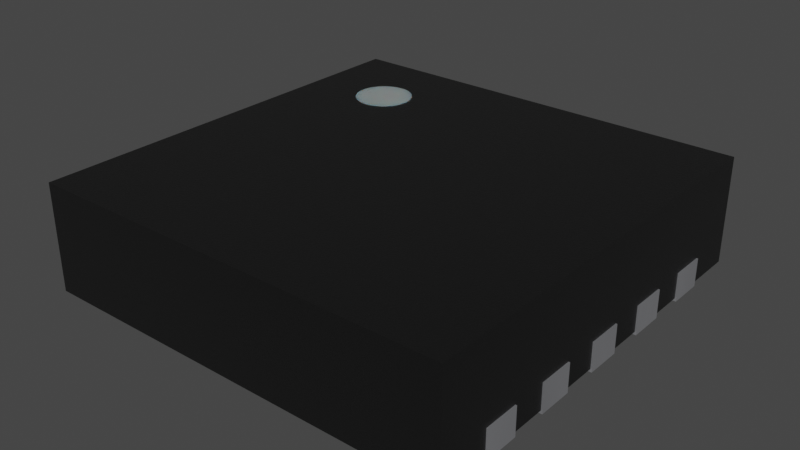 # Source: DFN-10-1EP_3x3mm.blend  (saved by Blender 3.2.14; exported with 4.5.12 LTS)
import bpy
from mathutils import Matrix  # noqa: F401  (used for matrix-valued properties, if any)

bpy.ops.wm.read_factory_settings(use_empty=True)
scene = bpy.context.scene
scene.name = 'Scene'

# ---- collections
col_collection = bpy.data.collections.new('Collection'); scene.collection.children.link(col_collection)

# ---- materials (node trees are filled in below, after node groups)
mat_plastic_chip = bpy.data.materials.new('plastic_chip')
mat_plastic_chip.use_transparent_shadow = False
mat_plastic_chip.preview_render_type = 'CUBE'
mat_metal_pins = bpy.data.materials.new('metal_pins')
mat_metal_pins.use_transparent_shadow = False
mat_metal_pins.preview_render_type = 'CUBE'
mat_white_markings = bpy.data.materials.new('white_markings')
mat_white_markings.use_transparent_shadow = False
mat_white_markings.preview_render_type = 'FLAT'

# ---- material node trees
mat_plastic_chip.use_nodes = True; mat_plastic_chip.node_tree.nodes.clear()
_N = mat_plastic_chip.node_tree.nodes; _L = mat_plastic_chip.node_tree.links
n0 = _N.new('ShaderNodeBsdfPrincipled'); n0.name = 'Principled BSDF'; n0.location = (10, 300)
n0.distribution = 'GGX'
n0.subsurface_method = 'BURLEY'
n0.inputs[0].default_value = (0.009312, 0.009312, 0.009312, 1.0)
n0.inputs[1].default_value = 0.1372
n0.inputs[2].default_value = 0.3706
n0.inputs[3].default_value = 1.45
n0.inputs[27].default_value = (0.0, 0.0, 0.0, 1.0)
n0.inputs[28].default_value = 1.0
n1 = _N.new('ShaderNodeOutputMaterial'); n1.name = 'Material Output'; n1.location = (300, 300)
n2 = _N.new('ShaderNodeTexNoise'); n2.name = 'Noise Texture'; n2.location = (-893, 54)
n2.inputs[2].default_value = 200.0
n2.inputs[3].default_value = 3.6
n2.inputs[4].default_value = 0.8375
n3 = _N.new('ShaderNodeBump'); n3.name = 'Bump'; n3.location = (-604, -53)
n3.inputs[0].default_value = 0.08
n3.inputs[1].default_value = 1.0
n3.inputs[2].default_value = 1.0
_L.new(n0.outputs[0], n1.inputs[0])
_L.new(n2.outputs[0], n3.inputs[3])
_L.new(n3.outputs[0], n0.inputs[5])
n1.is_active_output = True
mat_metal_pins.use_nodes = True; mat_metal_pins.node_tree.nodes.clear()
_N = mat_metal_pins.node_tree.nodes; _L = mat_metal_pins.node_tree.links
n0 = _N.new('ShaderNodeMapping'); n0.name = 'Mapping'; n0.location = (-1447, -91)
n0.inputs[3].default_value = (4.8, 1.2, 1.1)
n1 = _N.new('ShaderNodeBsdfPrincipled'); n1.name = 'Principled BSDF'; n1.location = (-560, 254)
n1.distribution = 'GGX'
n1.subsurface_method = 'BURLEY'
n1.inputs[1].default_value = 0.7818
n1.inputs[2].default_value = 0.2886
n1.inputs[3].default_value = 1.45
n1.inputs[13].default_value = 0.0
n1.inputs[27].default_value = (0.0, 0.0, 0.0, 1.0)
n1.inputs[28].default_value = 1.0
n2 = _N.new('ShaderNodeOutputMaterial'); n2.name = 'Material Output.002'; n2.location = (-205, 253)
n2.width = 213
n3 = _N.new('ShaderNodeTexNoise'); n3.name = 'Noise Texture.002'; n3.location = (-1228, -73)
n3.inputs[2].default_value = 0.1
n3.inputs[3].default_value = 7.0
n3.inputs[4].default_value = 0.6
n3.inputs[8].default_value = 0.4
n4 = _N.new('ShaderNodeTexCoord'); n4.name = 'Texture Coordinate'; n4.location = (-1636, -116)
n5 = _N.new('ShaderNodeMix'); n5.name = 'Mix.001'; n5.location = (-921, 45)
n5.data_type = 'RGBA'
n5.inputs[6].default_value = (0.9398, 0.9547, 1.0, 1.0)
n5.inputs[7].default_value = (0.13, 0.1259, 0.1359, 1.0)
n6 = _N.new('ShaderNodeBump'); n6.name = 'Bump.001'; n6.location = (-1001, -227)
n6.inputs[0].default_value = 0.05
n6.inputs[1].default_value = 0.01
n6.inputs[2].default_value = 1.0
_L.new(n1.outputs[0], n2.inputs[0])
_L.new(n3.outputs[0], n6.inputs[3])
_L.new(n0.outputs[0], n3.inputs[0])
_L.new(n3.outputs[0], n5.inputs[0])
_L.new(n4.outputs[3], n0.inputs[0])
_L.new(n5.outputs[2], n1.inputs[0])
_L.new(n6.outputs[0], n1.inputs[5])
n2.is_active_output = True
mat_white_markings.use_nodes = True; mat_white_markings.node_tree.nodes.clear()
_N = mat_white_markings.node_tree.nodes; _L = mat_white_markings.node_tree.links
n0 = _N.new('ShaderNodeOutputMaterial'); n0.name = 'Material Output'; n0.location = (300, 300)
n1 = _N.new('ShaderNodeBsdfPrincipled'); n1.name = 'Principled BSDF'; n1.location = (-34, 272)
n1.distribution = 'GGX'
n1.subsurface_method = 'BURLEY'
n1.inputs[1].default_value = 0.02
n1.inputs[2].default_value = 0.4636
n1.inputs[3].default_value = 1.4
n1.inputs[8].default_value = 1.0
n1.inputs[10].default_value = 0.3682
n1.inputs[13].default_value = 0.6591
n1.inputs[18].default_value = 0.2318
n1.inputs[20].default_value = 0.6709
n1.inputs[24].default_value = 0.1191
n1.inputs[27].default_value = (0.0, 0.0, 0.0, 1.0)
n1.inputs[28].default_value = 1.0
n2 = _N.new('ShaderNodeMapping'); n2.name = 'Mapping'; n2.location = (-1010, 265)
n2.inputs[3].default_value = (3.0, 1.0, 1.0)
n3 = _N.new('ShaderNodeTexCoord'); n3.name = 'Texture Coordinate'; n3.location = (-1250, 180)
n4 = _N.new('ShaderNodeBump'); n4.name = 'Bump'; n4.location = (-376, -99)
n4.inputs[0].default_value = 0.05
n4.inputs[1].default_value = 1.0
n4.inputs[2].default_value = 1.0
n5 = _N.new('ShaderNodeTexNoise'); n5.name = 'Noise Texture'; n5.location = (-662, 176)
n5.inputs[2].default_value = 88.0
n5.inputs[3].default_value = 10.8
n5.inputs[4].default_value = 0.9167
n5.inputs[8].default_value = 1.6
n6 = _N.new('ShaderNodeValToRGB'); n6.name = 'ColorRamp'; n6.location = (-354, 186)
while len(n6.color_ramp.elements) > 1: n6.color_ramp.elements.remove(n6.color_ramp.elements[-1])
n6.color_ramp.elements[0].position = 0.0; n6.color_ramp.elements[0].color = (0.2596, 0.2596, 0.2596, 1.0)
_e = n6.color_ramp.elements.new(1.0); _e.color = (0.6303, 0.6303, 0.6303, 1.0)
n7 = _N.new('ShaderNodeMix'); n7.name = 'Mix'; n7.location = (-204, 152)
n7.data_type = 'RGBA'
n7.inputs[0].default_value = 0.3682
n7.inputs[7].default_value = (0.2525, 0.2525, 0.2525, 1.0)
_L.new(n5.outputs[0], n6.inputs[0])
_L.new(n1.outputs[0], n0.inputs[0])
_L.new(n3.outputs[2], n2.inputs[0])
_L.new(n2.outputs[0], n5.inputs[0])
_L.new(n5.outputs[0], n4.inputs[3])
_L.new(n4.outputs[0], n1.inputs[5])
_L.new(n6.outputs[0], n7.inputs[6])
_L.new(n7.outputs[2], n1.inputs[0])
n0.is_active_output = True

# ---- world
world_world = bpy.data.worlds.new('World'); scene.world = world_world
world_world.use_nodes = True; world_world.node_tree.nodes.clear()
_N = world_world.node_tree.nodes; _L = world_world.node_tree.links
n0 = _N.new('ShaderNodeOutputWorld'); n0.name = 'World Output'; n0.location = (300, 300)
n1 = _N.new('ShaderNodeBackground'); n1.name = 'Background'; n1.location = (10, 300)
n1.inputs[0].default_value = (0.05088, 0.05088, 0.05088, 1.0)
_L.new(n1.outputs[0], n0.inputs[0])
n0.is_active_output = True
world_world.color = (0.05088, 0.05088, 0.05088)
world_world.use_sun_shadow = False
world_world.sun_shadow_jitter_overblur = 0.0

# ---- meshes
me_shape_9_indexedfaceset_001 = bpy.data.meshes.new('SHAPE_9_IndexedFaceSet.001')
me_shape_9_indexedfaceset_001.from_pydata([(-0.5866, 0.5866, 0.007874), (-0.5866, 0.5866, 0.3031), (0.4429, 0.5866, 0.07874), (0.2461, 0.5866, 0.07874), (0.1476, 0.5866, 0.07874), (-0.3445, 0.5866, 0.007874), (-0.4429, 0.5866, 0.07874), (0.04754, -0.4695, 0.0), (0.0348, -0.4475, 0.0), (-0.01274, -0.4347, 0.0), (-0.02461, -0.4397, 0.0), (-0.0348, -0.4475, 0.0), (0.04921, -0.5906, 0.07874), (0.04921, -0.5866, 0.007874), (0.04921, -0.4823, 0.007874), (-0.04921, -0.4823, 0.0), (-0.04262, -0.4577, 0.007874), (2.98e-08, -0.4331, 0.007874), (0.01274, -0.4347, 0.007874), (0.04262, -0.4577, 0.007874), (0.04921, -0.4823, 0.0), (0.04262, -0.4577, 0.0), (0.02461, -0.4397, 0.0), (0.01274, -0.4347, 0.0), (2.98e-08, -0.4331, 0.0), (-0.04262, -0.4577, 0.0), (-0.04754, -0.4695, 0.0), (-0.04921, -0.4823, 0.007874), (-0.04921, -0.5866, 0.007874), (-0.04921, -0.5906, 0.0), (-0.04921, -0.5906, 0.07874), (0.04921, -0.5906, 0.0), (-0.5866, -0.5866, 0.007874), (-0.4412, -0.4695, 0.007874), (-0.4363, -0.4577, 0.007874), (-0.4285, -0.4475, 0.007874), (-0.4183, -0.4397, 0.007874), (-0.4064, -0.4347, 0.007874), (-0.3589, -0.4475, 0.007874), (-0.3511, -0.4577, 0.007874), (-0.2461, -0.5866, 0.007874), (-0.2461, -0.4823, 0.007874), (-0.2444, -0.4695, 0.007874), (-0.2395, -0.4577, 0.007874), (-0.2316, -0.4475, 0.007874), (-0.2215, -0.4397, 0.007874), (-0.2096, -0.4347, 0.007874), (-0.1969, -0.4331, 0.007874), (-0.1542, -0.4577, 0.007874), (-0.1476, -0.5866, 0.007874), (-0.04754, -0.4695, 0.007874), (-0.0348, -0.4475, 0.007874), (-0.02461, -0.4397, 0.007874), (-0.01274, -0.4347, 0.007874), (0.02461, -0.4397, 0.007874), (0.0348, -0.4475, 0.007874), (0.04754, -0.4695, 0.007874), (0.1621, -0.4475, 0.007874), (0.1969, -0.4331, 0.007874), (0.2096, -0.4347, 0.007874), (0.2215, -0.4397, 0.007874), (0.2461, -0.5866, 0.007874), (0.3445, -0.4823, 0.007874), (0.3462, -0.4695, 0.007874), (0.3511, -0.4577, 0.007874), (0.3589, -0.4475, 0.007874), (0.381, -0.4347, 0.007874), (0.3937, -0.4331, 0.007874), (0.4064, -0.4347, 0.007874), (0.4183, -0.4397, 0.007874), (0.4285, -0.4475, 0.007874), (0.4363, -0.4577, 0.007874), (0.4412, -0.4695, 0.007874), (0.4429, -0.4823, 0.007874), (0.4429, 0.5866, 0.007874), (0.4412, 0.4695, 0.007874), (0.4363, 0.4577, 0.007874), (0.4285, 0.4475, 0.007874), (0.4183, 0.4397, 0.007874), (0.381, 0.4347, 0.007874), (0.3691, 0.4397, 0.007874), (0.3589, 0.4475, 0.007874), (0.3462, 0.4695, 0.007874), (0.2461, 0.4823, 0.007874), (0.2444, 0.4695, 0.007874), (0.2395, 0.4577, 0.007874), (0.2316, 0.4475, 0.007874), (0.2215, 0.4397, 0.007874), (0.1969, 0.4331, 0.007874), (0.1841, 0.4347, 0.007874), (0.1722, 0.4397, 0.007874), (0.1621, 0.4475, 0.007874), (0.1542, 0.4577, 0.007874), (0.1493, 0.4695, 0.007874), (0.1476, 0.4823, 0.007874), (0.1476, 0.5866, 0.007874), (0.04754, 0.4695, 0.007874), (0.04262, 0.4577, 0.007874), (0.0348, 0.4475, 0.007874), (0.02461, 0.4397, 0.007874), (0.01274, 0.4347, 0.007874), (-0.01274, 0.4347, 0.007874), (-0.02461, 0.4397, 0.007874), (-0.04754, 0.4695, 0.007874), (-0.04921, 0.4823, 0.007874), (-0.04921, 0.5866, 0.007874), (-0.1476, 0.5866, 0.007874), (-0.1476, 0.4823, 0.007874), (-0.1493, 0.4695, 0.007874), (-0.1841, 0.4347, 0.007874), (-0.1969, 0.4331, 0.007874), (-0.2096, 0.4347, 0.007874), (-0.2316, 0.4475, 0.007874), (-0.2444, 0.4695, 0.007874), (-0.3462, 0.4695, 0.007874), (-0.3691, 0.4397, 0.007874), (-0.3937, 0.4331, 0.007874), (-0.3307, -0.3248, 0.007874), (0.4685, -0.3248, 0.007874), (0.4685, 0.3248, 0.007874), (0.5866, -0.5866, 0.3031), (0.5866, -0.5866, 0.007874), (0.4429, -0.5866, 0.007874), (0.1476, -0.5866, 0.07874), (0.04921, -0.5866, 0.07874), (-0.04921, -0.5866, 0.07874), (-0.1476, -0.5866, 0.07874), (-0.3445, -0.5866, 0.007874), (-0.3445, -0.5866, 0.07874), (-0.5866, -0.5866, 0.3031), (-0.4429, 0.5866, 0.007874), (-0.4429, 0.4823, 0.007874), (-0.3445, 0.4823, 0.0), (-0.3445, 0.4823, 0.007874), (-0.3511, 0.4577, 0.007874), (-0.3589, 0.4475, 0.007874), (-0.381, 0.4347, 0.007874), (-0.4064, 0.4347, 0.007874), (-0.4183, 0.4397, 0.007874), (-0.4285, 0.4475, 0.007874), (-0.4363, 0.4577, 0.007874), (-0.4412, 0.4695, 0.007874), (-0.4285, 0.4475, 0.0), (-0.4064, 0.4347, 0.0), (-0.3937, 0.4331, 0.0), (-0.381, 0.4347, 0.0), (-0.3691, 0.4397, 0.0), (-0.3589, 0.4475, 0.0), (-0.3462, 0.4695, 0.0), (-0.4429, -0.4823, 0.0), (-0.4429, -0.5906, 0.0), (-0.4429, -0.5866, 0.007874), (-0.4429, -0.5866, 0.07874), (-0.3445, 0.5866, 0.07874), (-0.4429, -0.4823, 0.007874), (-0.3937, -0.4331, 0.007874), (-0.381, -0.4347, 0.007874), (-0.3691, -0.4397, 0.007874), (-0.3462, -0.4695, 0.007874), (-0.3462, -0.4695, 0.0), (-0.3589, -0.4475, 0.0), (-0.3691, -0.4397, 0.0), (-0.4064, -0.4347, 0.0), (-0.4285, -0.4475, 0.0), (-0.4363, -0.4577, 0.0), (-0.3445, -0.5906, 0.0), (-0.3445, -0.4823, 0.007874), (-0.2461, 0.5906, 0.07874), (-0.2461, 0.5866, 0.07874), (-0.2461, 0.5866, 0.007874), (-0.2461, 0.4823, 0.007874), (-0.1542, 0.4577, 0.007874), (-0.1621, 0.4475, 0.007874), (-0.1722, 0.4397, 0.007874), (-0.2215, 0.4397, 0.007874), (-0.2395, 0.4577, 0.007874), (-0.2461, 0.4823, 0.0), (-0.2444, 0.4695, 0.0), (-0.2395, 0.4577, 0.0), (-0.1722, 0.4397, 0.0), (-0.1621, 0.4475, 0.0), (-0.1542, 0.4577, 0.0), (-0.2461, -0.5866, 0.07874), (-0.1476, 0.4823, 0.0), (-0.1476, 0.5906, 0.0), (-0.1476, 0.5906, 0.07874), (-0.1841, -0.4347, 0.007874), (-0.1722, -0.4397, 0.007874), (-0.1621, -0.4475, 0.007874), (-0.1493, -0.4695, 0.007874), (-0.1493, -0.4695, 0.0), (-0.1621, -0.4475, 0.0), (-0.1841, -0.4347, 0.0), (-0.2096, -0.4347, 0.0), (-0.2215, -0.4397, 0.0), (-0.2316, -0.4475, 0.0), (-0.2395, -0.4577, 0.0), (-0.1476, -0.4823, 0.0), (-0.1476, -0.5906, 0.07874), (-0.1476, -0.4823, 0.007874), (-0.04921, 0.5906, 0.0), (-0.04921, 0.4823, 0.0), (-2.98e-08, 0.4331, 0.007874), (-0.0348, 0.4475, 0.007874), (-0.04262, 0.4577, 0.007874), (-0.04754, 0.4695, 0.0), (-0.0348, 0.4475, 0.0), (-0.02461, 0.4397, 0.0), (0.02461, 0.4397, 0.0), (0.04754, 0.4695, 0.0), (0.04921, 0.5906, 0.0), (0.04921, 0.4823, 0.007874), (0.04921, 0.5866, 0.007874), (0.1476, 0.4823, 0.0), (0.1476, 0.5906, 0.07874), (0.2096, 0.4347, 0.007874), (0.1493, 0.4695, 0.0), (0.1542, 0.4577, 0.0), (0.1621, 0.4475, 0.0), (0.1722, 0.4397, 0.0), (0.1841, 0.4347, 0.0), (0.1969, 0.4331, 0.0), (0.2215, 0.4397, 0.0), (0.2316, 0.4475, 0.0), (0.2395, 0.4577, 0.0), (0.2444, 0.4695, 0.0), (0.1476, -0.5866, 0.007874), (0.2461, 0.4823, 0.0), (0.2461, 0.5866, 0.007874), (0.1476, -0.4823, 0.0), (0.1476, -0.4823, 0.007874), (0.1493, -0.4695, 0.007874), (0.1542, -0.4577, 0.007874), (0.1722, -0.4397, 0.007874), (0.1841, -0.4347, 0.007874), (0.2316, -0.4475, 0.007874), (0.2395, -0.4577, 0.007874), (0.2444, -0.4695, 0.007874), (0.2461, -0.4823, 0.007874), (0.2316, -0.4475, 0.0), (0.2215, -0.4397, 0.0), (0.1969, -0.4331, 0.0), (0.1542, -0.4577, 0.0), (0.1493, -0.4695, 0.0), (0.3445, 0.5866, 0.007874), (0.4429, 0.4823, 0.0), (0.4429, 0.4823, 0.007874), (0.4064, 0.4347, 0.007874), (0.3937, 0.4331, 0.007874), (0.3511, 0.4577, 0.007874), (0.3445, 0.4823, 0.007874), (0.3462, 0.4695, 0.0), (0.3691, 0.4397, 0.0), (0.3937, 0.4331, 0.0), (0.4363, 0.4577, 0.0), (0.4412, 0.4695, 0.0), (0.3445, -0.5866, 0.007874), (0.3691, -0.4397, 0.007874), (0.4412, -0.4695, 0.0), (0.4285, -0.4475, 0.0), (0.4064, -0.4347, 0.0), (0.3462, -0.4695, 0.0), (0.4429, -0.4823, 0.0), (0.4429, -0.5866, 0.07874), (0.5866, 0.5866, 0.007874), (0.4685, -0.3248, 0.0), (0.4685, 0.3248, 0.0), (-0.4685, 0.3248, 0.007874), (-0.4685, -0.187, 0.0), (-0.4685, -0.187, 0.007874), (0.5866, 0.5866, 0.3031), (-0.3445, -0.5906, 0.07874), (0.4429, -0.5906, 0.07874), (0.3445, -0.5866, 0.07874), (0.2461, -0.5906, 0.07874), (0.2461, -0.5866, 0.07874), (-0.3445, 0.5906, 0.07874), (0.3445, 0.5906, 0.07874), (0.3445, 0.5866, 0.07874), (-0.1476, 0.5866, 0.07874), (-0.04921, 0.5866, 0.07874), (0.04921, 0.5906, 0.07874), (0.04921, 0.5866, 0.07874), (-0.3445, 0.5906, 0.0), (-0.4429, 0.4823, 0.0), (-0.4412, 0.4695, 0.0), (-0.4363, 0.4577, 0.0), (-0.4183, 0.4397, 0.0), (-0.3511, 0.4577, 0.0), (-0.4429, 0.5906, 0.07874), (-0.4429, 0.5906, 0.0), (-0.3445, -0.4823, 0.0), (-0.3511, -0.4577, 0.0), (-0.381, -0.4347, 0.0), (-0.3937, -0.4331, 0.0), (-0.4183, -0.4397, 0.0), (-0.4412, -0.4695, 0.0), (-0.4429, -0.5906, 0.07874), (-0.2461, 0.5906, 0.0), (-0.2316, 0.4475, 0.0), (-0.2215, 0.4397, 0.0), (-0.2096, 0.4347, 0.0), (-0.1969, 0.4331, 0.0), (-0.1841, 0.4347, 0.0), (-0.1493, 0.4695, 0.0), (-0.1476, -0.5906, 0.0), (-0.2461, -0.4823, 0.0), (-0.1542, -0.4577, 0.0), (-0.1722, -0.4397, 0.0), (-0.1969, -0.4331, 0.0), (-0.2444, -0.4695, 0.0), (-0.2461, -0.5906, 0.0), (-0.2461, -0.5906, 0.07874), (0.04921, 0.4823, 0.0), (-0.04262, 0.4577, 0.0), (-0.01274, 0.4347, 0.0), (-2.98e-08, 0.4331, 0.0), (0.01274, 0.4347, 0.0), (0.0348, 0.4475, 0.0), (0.04262, 0.4577, 0.0), (-0.04921, 0.5906, 0.07874), (0.1476, 0.5906, 0.0), (0.2096, 0.4347, 0.0), (0.2461, 0.5906, 0.0), (0.2461, 0.5906, 0.07874), (0.2461, -0.5906, 0.0), (0.2461, -0.4823, 0.0), (0.2444, -0.4695, 0.0), (0.2395, -0.4577, 0.0), (0.2096, -0.4347, 0.0), (0.1841, -0.4347, 0.0), (0.1722, -0.4397, 0.0), (0.1621, -0.4475, 0.0), (0.1476, -0.5906, 0.0), (0.1476, -0.5906, 0.07874), (0.3445, 0.4823, 0.0), (0.3511, 0.4577, 0.0), (0.3589, 0.4475, 0.0), (0.381, 0.4347, 0.0), (0.4064, 0.4347, 0.0), (0.4183, 0.4397, 0.0), (0.4285, 0.4475, 0.0), (0.4429, 0.5906, 0.0), (0.4429, 0.5906, 0.07874), (0.3445, 0.5906, 0.0), (0.3445, -0.5906, 0.0), (0.3445, -0.4823, 0.0), (0.4363, -0.4577, 0.0), (0.4183, -0.4397, 0.0), (0.3937, -0.4331, 0.0), (0.381, -0.4347, 0.0), (0.3691, -0.4397, 0.0), (0.3589, -0.4475, 0.0), (0.3511, -0.4577, 0.0), (0.3445, -0.5906, 0.07874), (0.4429, -0.5906, 0.0), (-0.3307, -0.3248, 0.0), (-0.4685, 0.3248, 0.0), (-0.4331, -0.3543, 0.3031), (-0.4331, -0.3543, 0.3047), (-0.4316, -0.339, 0.3031), (-0.4316, -0.339, 0.3047), (-0.4271, -0.3242, 0.3031), (-0.4271, -0.3242, 0.3047), (-0.4198, -0.3106, 0.3031), (-0.4198, -0.3106, 0.3047), (-0.41, -0.2987, 0.3031), (-0.41, -0.2987, 0.3047), (-0.3981, -0.2889, 0.3031), (-0.3981, -0.2889, 0.3047), (-0.3845, -0.2816, 0.3031), (-0.3845, -0.2816, 0.3047), (-0.3697, -0.2771, 0.3031), (-0.3697, -0.2771, 0.3047), (-0.3543, -0.2756, 0.3031), (-0.3543, -0.2756, 0.3047), (-0.339, -0.2771, 0.3031), (-0.339, -0.2771, 0.3047), (-0.3242, -0.2816, 0.3031), (-0.3242, -0.2816, 0.3047), (-0.3106, -0.2889, 0.3031), (-0.3106, -0.2889, 0.3047), (-0.2987, -0.2987, 0.3031), (-0.2987, -0.2987, 0.3047), (-0.2889, -0.3106, 0.3031), (-0.2889, -0.3106, 0.3047), (-0.2816, -0.3242, 0.3031), (-0.2816, -0.3242, 0.3047), (-0.2771, -0.339, 0.3031), (-0.2771, -0.339, 0.3047), (-0.2756, -0.3543, 0.3031), (-0.2756, -0.3543, 0.3047), (-0.2771, -0.3697, 0.3031), (-0.2771, -0.3697, 0.3047), (-0.2816, -0.3845, 0.3031), (-0.2816, -0.3845, 0.3047), (-0.2889, -0.3981, 0.3031), (-0.2889, -0.3981, 0.3047), (-0.2987, -0.41, 0.3031), (-0.2987, -0.41, 0.3047), (-0.3106, -0.4198, 0.3031), (-0.3106, -0.4198, 0.3047), (-0.3242, -0.4271, 0.3031), (-0.3242, -0.4271, 0.3047), (-0.339, -0.4316, 0.3031), (-0.339, -0.4316, 0.3047), (-0.3543, -0.4331, 0.3031), (-0.3543, -0.4331, 0.3047), (-0.3697, -0.4316, 0.3031), (-0.3697, -0.4316, 0.3047), (-0.3845, -0.4271, 0.3031), (-0.3845, -0.4271, 0.3047), (-0.3981, -0.4198, 0.3031), (-0.3981, -0.4198, 0.3047), (-0.41, -0.41, 0.3031), (-0.41, -0.41, 0.3047), (-0.4198, -0.3981, 0.3031), (-0.4198, -0.3981, 0.3047), (-0.4271, -0.3845, 0.3031), (-0.4271, -0.3845, 0.3047), (-0.4316, -0.3697, 0.3031), (-0.4316, -0.3697, 0.3047)], [], [(6, 0, 130), (1, 0, 6), (153, 1, 6), (168, 5, 169), (168, 153, 5), (168, 1, 153), (279, 1, 168), (280, 106, 105), (280, 279, 106), (280, 1, 279), (4, 212, 95), (4, 282, 212), (278, 228, 244), (278, 3, 228), (264, 2, 74), (270, 278, 2), (270, 4, 3), (270, 280, 282), (270, 282, 4), (270, 1, 280), (270, 3, 278), (270, 2, 264), (15, 29, 31), (15, 20, 7), (15, 31, 20), (11, 7, 21), (11, 21, 8), (11, 8, 22), (11, 22, 23), (11, 23, 24), (11, 24, 9), (11, 9, 10), (11, 25, 26), (11, 26, 15), (11, 15, 7), (13, 12, 124), (31, 12, 13), (20, 13, 14), (20, 31, 13), (26, 27, 15), (26, 50, 27), (25, 16, 50), (25, 50, 26), (11, 51, 16), (11, 16, 25), (10, 52, 51), (10, 51, 11), (9, 53, 52), (9, 52, 10), (24, 17, 53), (24, 53, 9), (23, 18, 17), (23, 17, 24), (22, 54, 18), (22, 18, 23), (8, 55, 54), (8, 54, 22), (21, 19, 55), (21, 55, 8), (7, 56, 19), (7, 19, 21), (20, 14, 56), (20, 56, 7), (28, 15, 27), (28, 125, 30), (29, 28, 30), (29, 15, 28), (31, 29, 30), (31, 30, 12), (154, 32, 151), (33, 32, 154), (34, 32, 33), (41, 166, 127), (41, 127, 40), (42, 158, 166), (42, 166, 41), (43, 39, 158), (43, 158, 42), (44, 38, 39), (44, 39, 43), (269, 34, 35), (269, 35, 36), (269, 36, 37), (269, 32, 34), (117, 269, 37), (117, 37, 155), (117, 155, 156), (117, 156, 157), (117, 157, 38), (117, 44, 45), (117, 38, 44), (46, 117, 45), (47, 117, 46), (186, 117, 47), (27, 199, 49), (27, 49, 28), (50, 189, 199), (50, 199, 27), (16, 189, 50), (16, 48, 189), (51, 188, 48), (51, 48, 16), (52, 188, 51), (52, 187, 188), (53, 117, 186), (53, 187, 52), (53, 186, 187), (17, 117, 53), (230, 14, 13), (230, 13, 226), (231, 14, 230), (231, 56, 14), (232, 19, 56), (232, 56, 231), (57, 55, 19), (57, 19, 232), (233, 54, 55), (233, 55, 57), (234, 18, 54), (234, 54, 233), (238, 61, 256), (62, 238, 256), (63, 237, 238), (63, 238, 62), (64, 236, 237), (64, 237, 63), (65, 235, 236), (65, 236, 64), (257, 60, 235), (257, 235, 65), (121, 72, 73), (121, 73, 122), (0, 32, 269), (0, 269, 267), (138, 139, 267), (140, 267, 139), (141, 267, 140), (141, 0, 267), (137, 138, 267), (116, 137, 267), (131, 0, 141), (136, 116, 267), (115, 136, 267), (118, 60, 257), (118, 72, 121), (118, 58, 59), (118, 59, 60), (118, 257, 66), (118, 66, 67), (118, 67, 68), (118, 68, 69), (118, 69, 70), (118, 70, 71), (118, 71, 72), (130, 0, 131), (112, 135, 115), (175, 134, 135), (175, 135, 112), (174, 115, 267), (174, 112, 115), (111, 174, 267), (113, 134, 175), (113, 114, 134), (110, 111, 267), (170, 133, 114), (170, 114, 113), (169, 5, 133), (169, 133, 170), (102, 172, 173), (102, 203, 172), (204, 171, 172), (204, 172, 203), (101, 173, 109), (101, 102, 173), (103, 108, 171), (103, 171, 204), (104, 107, 108), (104, 108, 103), (106, 107, 104), (105, 106, 104), (90, 91, 98), (90, 98, 99), (92, 98, 91), (92, 97, 98), (93, 211, 96), (93, 96, 97), (93, 97, 92), (89, 99, 100), (89, 90, 99), (94, 211, 93), (95, 212, 211), (95, 211, 94), (119, 87, 215), (119, 215, 88), (81, 86, 87), (80, 87, 119), (80, 81, 87), (249, 86, 81), (249, 85, 86), (79, 80, 119), (82, 85, 249), (82, 84, 85), (248, 79, 119), (250, 84, 82), (250, 83, 84), (247, 248, 119), (78, 247, 119), (77, 78, 119), (76, 77, 119), (75, 76, 119), (244, 83, 250), (244, 228, 83), (264, 118, 121), (264, 119, 118), (264, 75, 119), (264, 74, 246), (264, 246, 75), (118, 117, 17), (118, 17, 18), (118, 18, 234), (118, 234, 58), (267, 119, 110), (110, 119, 109), (109, 119, 101), (101, 119, 202), (202, 119, 100), (100, 119, 89), (89, 119, 88), (152, 151, 32), (129, 152, 32), (128, 152, 129), (182, 40, 127), (182, 127, 128), (182, 128, 129), (126, 182, 129), (125, 28, 49), (125, 49, 126), (125, 126, 129), (123, 226, 13), (123, 13, 124), (273, 256, 61), (273, 61, 275), (121, 122, 263), (120, 263, 273), (120, 275, 123), (120, 124, 125), (120, 123, 124), (120, 125, 129), (120, 273, 275), (120, 121, 263), (125, 124, 12), (125, 12, 30), (129, 32, 0), (129, 0, 1), (130, 289, 6), (290, 289, 130), (284, 130, 131), (284, 290, 130), (148, 133, 132), (148, 114, 133), (288, 134, 114), (288, 114, 148), (147, 135, 134), (147, 134, 288), (146, 115, 135), (146, 135, 147), (145, 136, 115), (145, 115, 146), (144, 116, 136), (144, 136, 145), (143, 137, 116), (143, 116, 144), (287, 138, 137), (287, 137, 143), (142, 139, 138), (142, 138, 287), (286, 140, 139), (286, 139, 142), (285, 141, 140), (285, 140, 286), (284, 131, 141), (284, 141, 285), (151, 149, 154), (151, 152, 297), (150, 151, 297), (150, 149, 151), (5, 132, 133), (5, 153, 276), (283, 5, 276), (283, 132, 5), (296, 154, 149), (296, 33, 154), (164, 34, 33), (164, 33, 296), (163, 35, 34), (163, 34, 164), (295, 36, 35), (295, 35, 163), (162, 37, 36), (162, 36, 295), (294, 155, 37), (294, 37, 162), (293, 156, 155), (293, 155, 294), (161, 157, 156), (161, 156, 293), (160, 38, 157), (160, 157, 161), (292, 39, 38), (292, 38, 160), (159, 158, 39), (159, 39, 292), (291, 166, 158), (291, 158, 159), (127, 271, 128), (165, 271, 127), (291, 127, 166), (291, 165, 127), (169, 167, 168), (298, 167, 169), (176, 169, 170), (176, 298, 169), (304, 107, 183), (304, 108, 107), (181, 171, 108), (181, 108, 304), (180, 172, 171), (180, 171, 181), (179, 173, 172), (179, 172, 180), (303, 109, 173), (303, 173, 179), (302, 110, 109), (302, 109, 303), (301, 111, 110), (301, 110, 302), (300, 174, 111), (300, 111, 301), (299, 112, 174), (299, 174, 300), (178, 175, 112), (178, 112, 299), (177, 113, 175), (177, 175, 178), (176, 170, 113), (176, 113, 177), (40, 306, 41), (40, 182, 312), (311, 40, 312), (311, 306, 40), (106, 183, 107), (106, 279, 185), (184, 106, 185), (184, 183, 106), (310, 41, 306), (310, 42, 41), (196, 43, 42), (196, 42, 310), (195, 44, 43), (195, 43, 196), (194, 45, 44), (194, 44, 195), (193, 46, 45), (193, 45, 194), (309, 47, 46), (309, 46, 193), (192, 186, 47), (192, 47, 309), (308, 187, 186), (308, 186, 192), (191, 188, 187), (191, 187, 308), (307, 48, 188), (307, 188, 191), (190, 189, 48), (190, 48, 307), (197, 199, 189), (197, 189, 190), (49, 198, 126), (305, 198, 49), (197, 49, 199), (197, 305, 49), (105, 320, 280), (200, 320, 105), (201, 105, 104), (201, 200, 105), (209, 211, 313), (209, 96, 211), (319, 97, 96), (319, 96, 209), (318, 98, 97), (318, 97, 319), (208, 99, 98), (208, 98, 318), (317, 100, 99), (317, 99, 208), (316, 202, 100), (316, 100, 317), (315, 101, 202), (315, 202, 316), (207, 102, 101), (207, 101, 315), (206, 203, 102), (206, 102, 207), (314, 204, 203), (314, 203, 206), (205, 103, 204), (205, 204, 314), (201, 104, 103), (201, 103, 205), (212, 313, 211), (212, 282, 281), (210, 212, 281), (210, 313, 212), (95, 214, 4), (321, 214, 95), (213, 95, 94), (213, 321, 95), (225, 83, 227), (225, 84, 83), (224, 85, 84), (224, 84, 225), (223, 86, 85), (223, 85, 224), (222, 87, 86), (222, 86, 223), (322, 215, 87), (322, 87, 222), (221, 88, 215), (221, 215, 322), (220, 89, 88), (220, 88, 221), (219, 90, 89), (219, 89, 220), (218, 91, 90), (218, 90, 219), (217, 92, 91), (217, 91, 218), (216, 93, 92), (216, 92, 217), (213, 94, 93), (213, 93, 216), (226, 229, 230), (226, 123, 334), (333, 226, 334), (333, 229, 226), (228, 227, 83), (228, 3, 324), (323, 228, 324), (323, 227, 228), (243, 230, 229), (243, 231, 230), (242, 232, 231), (242, 231, 243), (332, 57, 232), (332, 232, 242), (331, 233, 57), (331, 57, 332), (330, 234, 233), (330, 233, 331), (241, 58, 234), (241, 234, 330), (329, 59, 58), (329, 58, 241), (240, 60, 59), (240, 59, 329), (239, 235, 60), (239, 60, 240), (328, 236, 235), (328, 235, 239), (327, 237, 236), (327, 236, 328), (326, 238, 237), (326, 237, 327), (61, 274, 275), (325, 274, 61), (326, 61, 238), (326, 325, 61), (244, 277, 278), (344, 277, 244), (335, 244, 250), (335, 344, 244), (255, 246, 245), (255, 75, 246), (254, 76, 75), (254, 75, 255), (341, 77, 76), (341, 76, 254), (340, 78, 77), (340, 77, 341), (339, 247, 78), (339, 78, 340), (253, 248, 247), (253, 247, 339), (338, 79, 248), (338, 248, 253), (252, 80, 79), (252, 79, 338), (337, 81, 80), (337, 80, 252), (336, 249, 81), (336, 81, 337), (251, 82, 249), (251, 249, 336), (335, 250, 82), (335, 82, 251), (256, 346, 62), (256, 273, 354), (345, 256, 354), (345, 346, 256), (74, 245, 246), (74, 2, 343), (342, 74, 343), (342, 245, 74), (261, 62, 346), (261, 63, 62), (353, 64, 63), (353, 63, 261), (352, 65, 64), (352, 64, 353), (351, 257, 65), (351, 65, 352), (350, 66, 257), (350, 257, 351), (349, 67, 66), (349, 66, 350), (260, 68, 67), (260, 67, 349), (348, 69, 68), (348, 68, 260), (259, 70, 69), (259, 69, 348), (347, 71, 70), (347, 70, 259), (258, 72, 71), (258, 71, 347), (262, 73, 72), (262, 72, 258), (122, 272, 263), (355, 272, 122), (262, 122, 73), (262, 355, 122), (120, 264, 121), (120, 270, 264), (265, 356, 117), (265, 117, 118), (266, 265, 118), (266, 118, 119), (357, 266, 119), (357, 119, 267), (268, 357, 267), (268, 267, 269), (356, 268, 269), (356, 269, 117), (1, 270, 129), (120, 129, 270), (152, 128, 271), (152, 271, 297), (273, 263, 272), (273, 272, 354), (182, 126, 198), (182, 198, 312), (123, 275, 274), (123, 274, 334), (153, 6, 289), (153, 289, 276), (2, 278, 277), (2, 277, 343), (279, 168, 167), (279, 167, 185), (3, 4, 214), (3, 214, 324), (282, 280, 320), (282, 320, 281), (132, 283, 290), (132, 290, 284), (147, 284, 285), (147, 285, 286), (147, 286, 142), (147, 142, 287), (147, 287, 143), (147, 143, 144), (147, 144, 145), (147, 145, 146), (147, 288, 148), (147, 148, 132), (147, 132, 284), (290, 283, 276), (290, 276, 289), (160, 159, 292), (149, 150, 165), (149, 165, 291), (163, 291, 159), (163, 160, 161), (163, 161, 293), (163, 293, 294), (163, 294, 162), (163, 162, 295), (163, 164, 296), (163, 296, 149), (163, 159, 160), (163, 149, 291), (165, 150, 297), (165, 297, 271), (183, 184, 298), (183, 298, 176), (180, 176, 177), (180, 177, 178), (180, 178, 299), (180, 299, 300), (180, 300, 301), (180, 301, 302), (180, 302, 303), (180, 303, 179), (180, 181, 304), (180, 304, 183), (180, 183, 176), (298, 184, 185), (298, 185, 167), (191, 190, 307), (306, 311, 305), (306, 305, 197), (195, 197, 190), (195, 191, 308), (195, 308, 192), (195, 192, 309), (195, 309, 193), (195, 193, 194), (195, 196, 310), (195, 310, 306), (195, 190, 191), (195, 306, 197), (305, 311, 312), (305, 312, 198), (206, 205, 314), (313, 210, 200), (313, 200, 201), (318, 201, 205), (318, 206, 207), (318, 207, 315), (318, 315, 316), (318, 316, 317), (318, 317, 208), (318, 319, 209), (318, 209, 313), (318, 205, 206), (318, 313, 201), (200, 210, 281), (200, 281, 320), (227, 323, 321), (227, 321, 213), (223, 213, 216), (223, 216, 217), (223, 217, 218), (223, 218, 219), (223, 219, 220), (223, 220, 221), (223, 221, 322), (223, 322, 222), (223, 224, 225), (223, 225, 227), (223, 227, 213), (321, 323, 324), (321, 324, 214), (239, 327, 328), (229, 333, 325), (229, 325, 326), (332, 326, 327), (332, 239, 240), (332, 240, 329), (332, 329, 241), (332, 241, 330), (332, 330, 331), (332, 242, 243), (332, 243, 229), (332, 327, 239), (332, 229, 326), (325, 333, 334), (325, 334, 274), (245, 342, 344), (245, 344, 335), (341, 335, 251), (341, 251, 336), (341, 336, 337), (341, 337, 252), (341, 252, 338), (341, 338, 253), (341, 253, 339), (341, 339, 340), (341, 254, 255), (341, 255, 245), (341, 245, 335), (344, 342, 343), (344, 343, 277), (259, 258, 347), (346, 345, 355), (346, 355, 262), (352, 262, 258), (352, 259, 348), (352, 348, 260), (352, 260, 349), (352, 349, 350), (352, 350, 351), (352, 353, 261), (352, 261, 346), (352, 258, 259), (352, 346, 262), (355, 345, 354), (355, 354, 272), (356, 265, 266), (357, 268, 356), (357, 356, 266), (358, 359, 361, 360), (360, 361, 363, 362), (362, 363, 365, 364), (364, 365, 367, 366), (366, 367, 369, 368), (368, 369, 371, 370), (370, 371, 373, 372), (372, 373, 375, 374), (374, 375, 377, 376), (376, 377, 379, 378), (378, 379, 381, 380), (380, 381, 383, 382), (382, 383, 385, 384), (384, 385, 387, 386), (386, 387, 389, 388), (388, 389, 391, 390), (390, 391, 393, 392), (392, 393, 395, 394), (394, 395, 397, 396), (396, 397, 399, 398), (398, 399, 401, 400), (400, 401, 403, 402), (402, 403, 405, 404), (404, 405, 407, 406), (406, 407, 409, 408), (408, 409, 411, 410), (410, 411, 413, 412), (412, 413, 415, 414), (414, 415, 417, 416), (416, 417, 419, 418), (361, 359, 421, 419, 417, 415, 413, 411, 409, 407, 405, 403, 401, 399, 397, 395, 393, 391, 389, 387, 385, 383, 381, 379, 377, 375, 373, 371, 369, 367, 365, 363), (418, 419, 421, 420), (420, 421, 359, 358), (358, 360, 362, 364, 366, 368, 370, 372, 374, 376, 378, 380, 382, 384, 386, 388, 390, 392, 394, 396, 398, 400, 402, 404, 406, 408, 410, 412, 414, 416, 418, 420)])
me_shape_9_indexedfaceset_001.polygons.foreach_set('material_index', [0, 0, 0, 0, 0, 0, 0, 0, 0, 0, 0, 0, 0, 0, 0, 0, 0, 0, 0, 0, 0, 0, 1, 1, 1, 1, 1, 1, 1, 1, 1, 1, 1, 1, 1, 1, 1, 1, 1, 1, 1, 1, 1, 1, 1, 1, 1, 1, 1, 1, 1, 1, 1, 1, 1, 1, 1, 1, 1, 1, 1, 1, 1, 1, 1, 1, 1, 1, 1, 0, 0, 0, 0, 0, 0, 0, 0, 0, 0, 0, 0, 0, 0, 0, 0, 0, 0, 0, 0, 0, 0, 0, 0, 0, 0, 0, 0, 0, 0, 0, 0, 0, 0, 0, 0, 0, 0, 0, 0, 0, 0, 0, 0, 0, 0, 0, 0, 0, 0, 0, 0, 0, 0, 0, 0, 0, 0, 0, 0, 0, 0, 0, 0, 0, 0, 0, 0, 0, 0, 0, 0, 0, 0, 0, 0, 0, 0, 0, 0, 0, 0, 0, 0, 0, 0, 0, 0, 0, 0, 0, 0, 0, 0, 0, 0, 0, 0, 0, 0, 0, 0, 0, 0, 0, 0, 0, 0, 0, 0, 0, 0, 0, 0, 0, 0, 0, 0, 0, 0, 0, 0, 0, 0, 0, 0, 0, 0, 0, 0, 0, 0, 0, 0, 0, 0, 0, 0, 0, 0, 0, 0, 0, 0, 0, 0, 0, 0, 0, 0, 0, 0, 0, 0, 0, 0, 0, 0, 0, 0, 0, 0, 0, 0, 0, 0, 0, 0, 0, 0, 0, 0, 0, 0, 0, 0, 0, 0, 0, 0, 0, 1, 1, 0, 0, 1, 1, 1, 1, 1, 1, 1, 1, 1, 1, 1, 1, 1, 1, 1, 1, 1, 1, 1, 1, 1, 1, 1, 1, 1, 1, 1, 1, 1, 1, 1, 1, 1, 1, 1, 1, 1, 1, 1, 1, 1, 1, 1, 1, 1, 1, 1, 1, 1, 1, 1, 1, 1, 1, 1, 1, 1, 1, 1, 1, 1, 1, 1, 1, 1, 1, 1, 1, 1, 1, 1, 1, 1, 1, 1, 1, 1, 1, 1, 1, 1, 1, 1, 1, 1, 1, 1, 1, 1, 1, 1, 1, 1, 1, 1, 1, 1, 1, 1, 1, 1, 1, 1, 1, 1, 1, 1, 1, 1, 1, 1, 1, 1, 1, 1, 1, 1, 1, 1, 1, 1, 1, 1, 1, 1, 1, 1, 1, 1, 1, 1, 1, 1, 1, 1, 1, 1, 1, 1, 1, 1, 1, 1, 1, 1, 1, 1, 1, 1, 1, 1, 1, 1, 1, 1, 1, 1, 1, 1, 1, 1, 1, 1, 1, 1, 1, 1, 1, 1, 1, 1, 1, 1, 1, 1, 1, 1, 1, 1, 1, 1, 1, 1, 1, 1, 1, 1, 1, 1, 1, 1, 1, 1, 1, 1, 1, 1, 1, 1, 1, 1, 1, 1, 1, 1, 1, 1, 1, 1, 1, 1, 1, 1, 1, 1, 1, 1, 1, 1, 1, 1, 1, 1, 1, 1, 1, 1, 1, 1, 1, 1, 1, 1, 1, 1, 1, 1, 1, 1, 1, 1, 1, 1, 1, 1, 1, 1, 1, 1, 1, 1, 1, 1, 1, 1, 1, 1, 1, 1, 1, 1, 1, 1, 1, 1, 1, 1, 1, 1, 1, 1, 1, 1, 1, 1, 1, 1, 1, 1, 1, 1, 1, 1, 1, 1, 1, 1, 1, 0, 0, 1, 1, 1, 1, 1, 1, 1, 1, 1, 1, 0, 0, 1, 1, 1, 1, 1, 1, 1, 1, 1, 1, 1, 1, 1, 1, 1, 1, 1, 1, 1, 1, 1, 1, 1, 1, 1, 1, 1, 1, 1, 1, 1, 1, 1, 1, 1, 1, 1, 1, 1, 1, 1, 1, 1, 1, 1, 1, 1, 1, 1, 1, 1, 1, 1, 1, 1, 1, 1, 1, 1, 1, 1, 1, 1, 1, 1, 1, 1, 1, 1, 1, 1, 1, 1, 1, 1, 1, 1, 1, 1, 1, 1, 1, 1, 1, 1, 1, 1, 1, 1, 1, 1, 1, 1, 1, 1, 1, 1, 1, 1, 1, 1, 1, 1, 1, 1, 1, 1, 1, 1, 1, 1, 1, 1, 1, 1, 1, 1, 1, 1, 1, 1, 1, 1, 1, 1, 1, 1, 1, 1, 1, 1, 1, 1, 1, 1, 1, 1, 1, 1, 1, 1, 1, 1, 1, 1, 1, 1, 1, 1, 1, 1, 1, 1, 1, 1, 1, 2, 2, 2, 2, 2, 2, 2, 2, 2, 2, 2, 2, 2, 2, 2, 2, 2, 2, 2, 2, 2, 2, 2, 2, 2, 2, 2, 2, 2, 2, 2, 2, 2, 2])
_uv = me_shape_9_indexedfaceset_001.uv_layers.new(name='UVMap')
_uv.uv.foreach_set('vector', [0.6793, 0.06124, 0.7136, 0.0, 0.7136, 0.06124, 0.5709, 0.0, 0.7136, 0.0, 0.6793, 0.06124, 0.6793, 0.1032, 0.5709, 0.0, 0.6793, 0.06124, 0.6793, 0.1451, 0.7136, 0.1032, 0.7136, 0.1451, 0.6793, 0.1451, 0.6793, 0.1032, 0.7136, 0.1032, 0.6793, 0.1451, 0.5709, 0.0, 0.6793, 0.1032, 0.6793, 0.1871, 0.5709, 0.0, 0.6793, 0.1451, 0.6793, 0.229, 0.7136, 0.1871, 0.7136, 0.229, 0.6793, 0.229, 0.6793, 0.1871, 0.7136, 0.1871, 0.6793, 0.229, 0.5709, 0.0, 0.6793, 0.1871, 0.6793, 0.3129, 0.7136, 0.271, 0.7136, 0.3129, 0.6793, 0.3129, 0.6793, 0.271, 0.7136, 0.271, 0.6793, 0.3968, 0.7136, 0.3549, 0.7136, 0.3968, 0.6793, 0.3968, 0.6793, 0.3549, 0.7136, 0.3549, 0.7136, 0.5, 0.6793, 0.4388, 0.7136, 0.4388, 0.5709, 0.5, 0.6793, 0.3968, 0.6793, 0.4388, 0.5709, 0.5, 0.6793, 0.3129, 0.6793, 0.3549, 0.5709, 0.5, 0.6793, 0.229, 0.6793, 0.271, 0.5709, 0.5, 0.6793, 0.271, 0.6793, 0.3129, 0.5709, 0.5, 0.5709, 0.0, 0.6793, 0.229, 0.5709, 0.5, 0.6793, 0.3549, 0.6793, 0.3968, 0.5709, 0.5, 0.6793, 0.4388, 0.7136, 0.5, 0.6875, 1.0, 0.0, 1.0, 0.0, 0.0, 0.6875, 1.0, 0.6875, 0.0, 0.7684, 0.01704, 0.6875, 1.0, 0.0, 0.0, 0.6875, 0.0, 0.9085, 0.8536, 0.7684, 0.01704, 0.8438, 0.06699, 0.9085, 0.8536, 0.8438, 0.06699, 0.9085, 0.1464, 0.9085, 0.8536, 0.9085, 0.1464, 0.9581, 0.25, 0.9085, 0.8536, 0.9581, 0.25, 0.9894, 0.3706, 0.9085, 0.8536, 0.9894, 0.3706, 1.0, 0.5, 0.9085, 0.8536, 1.0, 0.5, 0.9894, 0.6294, 0.9085, 0.8536, 0.9894, 0.6294, 0.9581, 0.75, 0.9085, 0.8536, 0.8438, 0.933, 0.7684, 0.983, 0.9085, 0.8536, 0.7684, 0.983, 0.6875, 1.0, 0.9085, 0.8536, 0.6875, 1.0, 0.7684, 0.01704, 0.03636, 0.1, 0.0, 1.0, 0.03636, 1.0, 0.0, 0.0, 0.0, 1.0, 0.03636, 0.1, 1.0, 0.0, 0.03636, 0.1, 1.0, 0.1, 1.0, 0.0, 0.0, 0.0, 0.03636, 0.1, 0.983, 0.2588, 1.0, 0.0, 1.0, 0.0, 0.983, 0.2588, 0.983, 0.2588, 1.0, 0.0, 0.933, 0.5, 0.933, 0.5, 0.983, 0.2588, 0.933, 0.5, 0.983, 0.2588, 0.983, 0.2588, 0.8536, 0.7071, 0.8536, 0.7071, 0.933, 0.5, 0.8536, 0.7071, 0.933, 0.5, 0.933, 0.5, 0.75, 0.866, 0.75, 0.866, 0.8536, 0.7071, 0.75, 0.866, 0.8536, 0.7071, 0.8536, 0.7071, 0.6294, 0.9659, 0.6294, 0.9659, 0.75, 0.866, 0.6294, 0.9659, 0.75, 0.866, 0.75, 0.866, 0.5, 1.0, 0.5, 1.0, 0.6294, 0.9659, 0.5, 1.0, 0.6294, 0.9659, 0.6294, 0.9659, 0.3706, 0.9659, 0.3706, 0.9659, 0.5, 1.0, 0.3706, 0.9659, 0.5, 1.0, 0.5, 1.0, 0.25, 0.866, 0.25, 0.866, 0.3706, 0.9659, 0.25, 0.866, 0.3706, 0.9659, 0.3706, 0.9659, 0.1464, 0.7071, 0.1464, 0.7071, 0.25, 0.866, 0.1464, 0.7071, 0.25, 0.866, 0.25, 0.866, 0.06699, 0.5, 0.06699, 0.5, 0.1464, 0.7071, 0.06699, 0.5, 0.1464, 0.7071, 0.1464, 0.7071, 0.01704, 0.2588, 0.01704, 0.2588, 0.06699, 0.5, 0.01704, 0.2588, 0.06699, 0.5, 0.06699, 0.5, 0.0, 0.0, 0.0, 0.0, 0.01704, 0.2588, 0.0, 0.0, 0.01704, 0.2588, 0.01704, 0.2588, 0.03636, 0.1, 1.0, 0.0, 1.0, 0.1, 0.03636, 0.1, 0.03636, 1.0, 0.0, 1.0, 0.0, 0.0, 0.03636, 0.1, 0.0, 1.0, 0.0, 0.0, 1.0, 0.0, 0.03636, 0.1, 0.0, 0.0, 1.0, 0.0, 1.0, 1.0, 0.0, 0.0, 1.0, 1.0, 0.0, 1.0, 0.5205, 0.06124, 0.5709, 5.96e-08, 0.5709, 0.06124, 0.5144, 0.06196, 0.5709, 5.96e-08, 0.5205, 0.06124, 0.5086, 0.06405, 0.5709, 5.96e-08, 0.5144, 0.06196, 0.5205, 0.1451, 0.5205, 0.1032, 0.5709, 0.1032, 0.5205, 0.1451, 0.5709, 0.1032, 0.5709, 0.1451, 0.5144, 0.1458, 0.5144, 0.1025, 0.5205, 0.1032, 0.5144, 0.1458, 0.5205, 0.1032, 0.5205, 0.1451, 0.5086, 0.1479, 0.5086, 0.1004, 0.5144, 0.1025, 0.5086, 0.1479, 0.5144, 0.1025, 0.5144, 0.1458, 0.5037, 0.1513, 0.5037, 0.09705, 0.5086, 0.1004, 0.5037, 0.1513, 0.5086, 0.1004, 0.5086, 0.1479, 0.3779, 0.05034, 0.5086, 0.06405, 0.5037, 0.06738, 0.3779, 0.05034, 0.5037, 0.06738, 0.4999, 0.07173, 0.3779, 0.05034, 0.4999, 0.07173, 0.4976, 0.07679, 0.3779, 0.05034, 0.5709, 5.96e-08, 0.5086, 0.06405, 0.4445, 0.1091, 0.3779, 0.05034, 0.4976, 0.07679, 0.4445, 0.1091, 0.4976, 0.07679, 0.4968, 0.08221, 0.4445, 0.1091, 0.4968, 0.08221, 0.4976, 0.08764, 0.4445, 0.1091, 0.4976, 0.08764, 0.4999, 0.0927, 0.4445, 0.1091, 0.4999, 0.0927, 0.5037, 0.09705, 0.4445, 0.1091, 0.5037, 0.1513, 0.4999, 0.1556, 0.4445, 0.1091, 0.5037, 0.09705, 0.5037, 0.1513, 0.4976, 0.1607, 0.4445, 0.1091, 0.4999, 0.1556, 0.4968, 0.1661, 0.4445, 0.1091, 0.4976, 0.1607, 0.4976, 0.1715, 0.4445, 0.1091, 0.4968, 0.1661, 0.5205, 0.229, 0.5205, 0.1871, 0.5709, 0.1871, 0.5205, 0.229, 0.5709, 0.1871, 0.5709, 0.229, 0.5144, 0.2297, 0.5144, 0.1864, 0.5205, 0.1871, 0.5144, 0.2297, 0.5205, 0.1871, 0.5205, 0.229, 0.5086, 0.2318, 0.5144, 0.1864, 0.5144, 0.2297, 0.5086, 0.2318, 0.5086, 0.1843, 0.5144, 0.1864, 0.5037, 0.2352, 0.5037, 0.1809, 0.5086, 0.1843, 0.5037, 0.2352, 0.5086, 0.1843, 0.5086, 0.2318, 0.4999, 0.2395, 0.5037, 0.1809, 0.5037, 0.2352, 0.4999, 0.2395, 0.4999, 0.1766, 0.5037, 0.1809, 0.4976, 0.2446, 0.4445, 0.1091, 0.4976, 0.1715, 0.4976, 0.2446, 0.4999, 0.1766, 0.4999, 0.2395, 0.4976, 0.2446, 0.4976, 0.1715, 0.4999, 0.1766, 0.4968, 0.25, 0.4445, 0.1091, 0.4976, 0.2446, 0.5205, 0.3129, 0.5205, 0.271, 0.5709, 0.271, 0.5205, 0.3129, 0.5709, 0.271, 0.5709, 0.3129, 0.5144, 0.3136, 0.5205, 0.271, 0.5205, 0.3129, 0.5144, 0.3136, 0.5144, 0.2703, 0.5205, 0.271, 0.5086, 0.3157, 0.5086, 0.2682, 0.5144, 0.2703, 0.5086, 0.3157, 0.5144, 0.2703, 0.5144, 0.3136, 0.5037, 0.3191, 0.5037, 0.2648, 0.5086, 0.2682, 0.5037, 0.3191, 0.5086, 0.2682, 0.5086, 0.3157, 0.4999, 0.3234, 0.4999, 0.2605, 0.5037, 0.2648, 0.4999, 0.3234, 0.5037, 0.2648, 0.5037, 0.3191, 0.4976, 0.3285, 0.4976, 0.2554, 0.4999, 0.2605, 0.4976, 0.3285, 0.4999, 0.2605, 0.4999, 0.3234, 0.5205, 0.3549, 0.5709, 0.3549, 0.5709, 0.3968, 0.5205, 0.3968, 0.5205, 0.3549, 0.5709, 0.3968, 0.5144, 0.3975, 0.5144, 0.3542, 0.5205, 0.3549, 0.5144, 0.3975, 0.5205, 0.3549, 0.5205, 0.3968, 0.5086, 0.3996, 0.5086, 0.3521, 0.5144, 0.3542, 0.5086, 0.3996, 0.5144, 0.3542, 0.5144, 0.3975, 0.5037, 0.403, 0.5037, 0.3487, 0.5086, 0.3521, 0.5037, 0.403, 0.5086, 0.3521, 0.5086, 0.3996, 0.4999, 0.4073, 0.4999, 0.3444, 0.5037, 0.3487, 0.4999, 0.4073, 0.5037, 0.3487, 0.5037, 0.403, 0.5709, 0.5, 0.5144, 0.438, 0.5205, 0.4388, 0.5709, 0.5, 0.5205, 0.4388, 0.5709, 0.4388, 0.004195, 0.0, 0.5709, 5.96e-08, 0.3779, 0.05034, 0.004195, 0.0, 0.3779, 0.05034, 0.1307, 0.05034, 0.07518, 0.07173, 0.0714, 0.06738, 0.1307, 0.05034, 0.06648, 0.06405, 0.1307, 0.05034, 0.0714, 0.06738, 0.06074, 0.06196, 0.1307, 0.05034, 0.06648, 0.06405, 0.06074, 0.06196, 0.004195, 0.0, 0.1307, 0.05034, 0.07755, 0.07679, 0.07518, 0.07173, 0.1307, 0.05034, 0.07836, 0.08221, 0.07755, 0.07679, 0.1307, 0.05034, 0.05459, 0.06124, 0.004195, 0.0, 0.06074, 0.06196, 0.07755, 0.08764, 0.07836, 0.08221, 0.1307, 0.05034, 0.07518, 0.0927, 0.07755, 0.08764, 0.1307, 0.05034, 0.4445, 0.4497, 0.4999, 0.3444, 0.4999, 0.4073, 0.4445, 0.4497, 0.5144, 0.438, 0.5709, 0.5, 0.4445, 0.4497, 0.4968, 0.3339, 0.4976, 0.3393, 0.4445, 0.4497, 0.4976, 0.3393, 0.4999, 0.3444, 0.4445, 0.4497, 0.4999, 0.4073, 0.4976, 0.4124, 0.4445, 0.4497, 0.4976, 0.4124, 0.4968, 0.4178, 0.4445, 0.4497, 0.4968, 0.4178, 0.4976, 0.4232, 0.4445, 0.4497, 0.4976, 0.4232, 0.4999, 0.4283, 0.4445, 0.4497, 0.4999, 0.4283, 0.5037, 0.4326, 0.4445, 0.4497, 0.5037, 0.4326, 0.5086, 0.4359, 0.4445, 0.4497, 0.5086, 0.4359, 0.5144, 0.438, 0.004195, 0.06124, 0.004195, 0.0, 0.05459, 0.06124, 0.0714, 0.1513, 0.0714, 0.09705, 0.07518, 0.0927, 0.06648, 0.1479, 0.06648, 0.1004, 0.0714, 0.09705, 0.06648, 0.1479, 0.0714, 0.09705, 0.0714, 0.1513, 0.07518, 0.1556, 0.07518, 0.0927, 0.1307, 0.05034, 0.07518, 0.1556, 0.0714, 0.1513, 0.07518, 0.0927, 0.07755, 0.1607, 0.07518, 0.1556, 0.1307, 0.05034, 0.06074, 0.1458, 0.06648, 0.1004, 0.06648, 0.1479, 0.06074, 0.1458, 0.06074, 0.1025, 0.06648, 0.1004, 0.07836, 0.1661, 0.07755, 0.1607, 0.1307, 0.05034, 0.05459, 0.1451, 0.05459, 0.1032, 0.06074, 0.1025, 0.05459, 0.1451, 0.06074, 0.1025, 0.06074, 0.1458, 0.004195, 0.1451, 0.004195, 0.1032, 0.05459, 0.1032, 0.004195, 0.1451, 0.05459, 0.1032, 0.05459, 0.1451, 0.07518, 0.2395, 0.0714, 0.1809, 0.07518, 0.1766, 0.07518, 0.2395, 0.0714, 0.2352, 0.0714, 0.1809, 0.06648, 0.2318, 0.06648, 0.1843, 0.0714, 0.1809, 0.06648, 0.2318, 0.0714, 0.1809, 0.0714, 0.2352, 0.07755, 0.2446, 0.07518, 0.1766, 0.07755, 0.1715, 0.07755, 0.2446, 0.07518, 0.2395, 0.07518, 0.1766, 0.06074, 0.2297, 0.06074, 0.1864, 0.06648, 0.1843, 0.06074, 0.2297, 0.06648, 0.1843, 0.06648, 0.2318, 0.05459, 0.229, 0.05459, 0.1871, 0.06074, 0.1864, 0.05459, 0.229, 0.06074, 0.1864, 0.06074, 0.2297, 0.004195, 0.1871, 0.05459, 0.1871, 0.05459, 0.229, 0.004195, 0.229, 0.004195, 0.1871, 0.05459, 0.229, 0.07518, 0.3234, 0.0714, 0.3191, 0.0714, 0.2648, 0.07518, 0.3234, 0.0714, 0.2648, 0.07518, 0.2605, 0.06648, 0.3157, 0.0714, 0.2648, 0.0714, 0.3191, 0.06648, 0.3157, 0.06648, 0.2682, 0.0714, 0.2648, 0.06074, 0.3136, 0.05459, 0.271, 0.06074, 0.2703, 0.06074, 0.3136, 0.06074, 0.2703, 0.06648, 0.2682, 0.06074, 0.3136, 0.06648, 0.2682, 0.06648, 0.3157, 0.07755, 0.3285, 0.07518, 0.2605, 0.07755, 0.2554, 0.07755, 0.3285, 0.07518, 0.3234, 0.07518, 0.2605, 0.05459, 0.3129, 0.05459, 0.271, 0.06074, 0.3136, 0.004195, 0.3129, 0.004195, 0.271, 0.05459, 0.271, 0.004195, 0.3129, 0.05459, 0.271, 0.05459, 0.3129, 0.1307, 0.4497, 0.07518, 0.3444, 0.07755, 0.3393, 0.1307, 0.4497, 0.07755, 0.3393, 0.07836, 0.3339, 0.0714, 0.403, 0.0714, 0.3487, 0.07518, 0.3444, 0.07518, 0.4073, 0.07518, 0.3444, 0.1307, 0.4497, 0.07518, 0.4073, 0.0714, 0.403, 0.07518, 0.3444, 0.06648, 0.3996, 0.0714, 0.3487, 0.0714, 0.403, 0.06648, 0.3996, 0.06648, 0.3521, 0.0714, 0.3487, 0.07755, 0.4124, 0.07518, 0.4073, 0.1307, 0.4497, 0.06074, 0.3975, 0.06648, 0.3521, 0.06648, 0.3996, 0.06074, 0.3975, 0.06074, 0.3542, 0.06648, 0.3521, 0.07836, 0.4178, 0.07755, 0.4124, 0.1307, 0.4497, 0.05459, 0.3968, 0.06074, 0.3542, 0.06074, 0.3975, 0.05459, 0.3968, 0.05459, 0.3549, 0.06074, 0.3542, 0.07755, 0.4232, 0.07836, 0.4178, 0.1307, 0.4497, 0.07518, 0.4283, 0.07755, 0.4232, 0.1307, 0.4497, 0.0714, 0.4326, 0.07518, 0.4283, 0.1307, 0.4497, 0.06648, 0.4359, 0.0714, 0.4326, 0.1307, 0.4497, 0.06074, 0.438, 0.06648, 0.4359, 0.1307, 0.4497, 0.004195, 0.3968, 0.05459, 0.3549, 0.05459, 0.3968, 0.004195, 0.3968, 0.004195, 0.3549, 0.05459, 0.3549, 0.004195, 0.5, 0.4445, 0.4497, 0.5709, 0.5, 0.004195, 0.5, 0.1307, 0.4497, 0.4445, 0.4497, 0.004195, 0.5, 0.06074, 0.438, 0.1307, 0.4497, 0.004195, 0.5, 0.004195, 0.4388, 0.05459, 0.4388, 0.004195, 0.5, 0.05459, 0.4388, 0.06074, 0.438, 0.4445, 0.4497, 0.4445, 0.1091, 0.4968, 0.25, 0.4445, 0.4497, 0.4968, 0.25, 0.4976, 0.2554, 0.4445, 0.4497, 0.4976, 0.2554, 0.4976, 0.3285, 0.4445, 0.4497, 0.4976, 0.3285, 0.4968, 0.3339, 0.1307, 0.05034, 0.1307, 0.4497, 0.07836, 0.1661, 0.07836, 0.1661, 0.1307, 0.4497, 0.07755, 0.1715, 0.07755, 0.1715, 0.1307, 0.4497, 0.07755, 0.2446, 0.07755, 0.2446, 0.1307, 0.4497, 0.07836, 0.25, 0.07836, 0.25, 0.1307, 0.4497, 0.07755, 0.2554, 0.07755, 0.2554, 0.1307, 0.4497, 0.07755, 0.3285, 0.07755, 0.3285, 0.1307, 0.4497, 0.07836, 0.3339, 0.822, 0.4388, 0.8562, 0.4388, 0.8562, 0.5, 0.7136, 0.5, 0.822, 0.4388, 0.8562, 0.5, 0.822, 0.3968, 0.822, 0.4388, 0.7136, 0.5, 0.822, 0.3549, 0.8562, 0.3549, 0.8562, 0.3968, 0.822, 0.3549, 0.8562, 0.3968, 0.822, 0.3968, 0.822, 0.3549, 0.822, 0.3968, 0.7136, 0.5, 0.822, 0.3129, 0.822, 0.3549, 0.7136, 0.5, 0.822, 0.271, 0.8562, 0.271, 0.8562, 0.3129, 0.822, 0.271, 0.8562, 0.3129, 0.822, 0.3129, 0.822, 0.271, 0.822, 0.3129, 0.7136, 0.5, 0.822, 0.1871, 0.8562, 0.1871, 0.8562, 0.229, 0.822, 0.1871, 0.8562, 0.229, 0.822, 0.229, 0.822, 0.1032, 0.8562, 0.1032, 0.8562, 0.1451, 0.822, 0.1032, 0.8562, 0.1451, 0.822, 0.1451, 0.8562, 0.0, 0.8562, 0.06124, 0.822, 0.06124, 0.7136, 0.0, 0.822, 0.06124, 0.822, 0.1032, 0.7136, 0.0, 0.822, 0.1451, 0.822, 0.1871, 0.7136, 0.0, 0.822, 0.229, 0.822, 0.271, 0.7136, 0.0, 0.822, 0.1871, 0.822, 0.229, 0.7136, 0.0, 0.822, 0.271, 0.7136, 0.5, 0.7136, 0.0, 0.822, 0.1032, 0.822, 0.1451, 0.7136, 0.0, 0.8562, 0.0, 0.822, 0.06124, 1.0, 1.0, 0.0, 1.0, 0.0, 0.0, 1.0, 1.0, 0.0, 0.0, 1.0, 0.0, 0.8562, 0.0, 0.9988, 0.0, 0.9988, 0.5, 0.8562, 0.0, 0.9988, 0.5, 0.8562, 0.5, 0.9636, 0.1, 1.0, 1.0, 0.9636, 1.0, 1.0, 0.0, 1.0, 1.0, 0.9636, 0.1, 0.0, 0.0, 0.9636, 0.1, 0.0, 0.1, 0.0, 0.0, 1.0, 0.0, 0.9636, 0.1, 0.01704, 0.7412, 0.0, 1.0, 0.0, 1.0, 0.01704, 0.7412, 0.01704, 0.7412, 0.0, 1.0, 0.06699, 0.5, 0.06699, 0.5, 0.01704, 0.7412, 0.06699, 0.5, 0.01704, 0.7412, 0.01704, 0.7412, 0.1464, 0.2929, 0.1464, 0.2929, 0.06699, 0.5, 0.1464, 0.2929, 0.06699, 0.5, 0.06699, 0.5, 0.25, 0.134, 0.25, 0.134, 0.1464, 0.2929, 0.25, 0.134, 0.1464, 0.2929, 0.1464, 0.2929, 0.3706, 0.03407, 0.3706, 0.03407, 0.25, 0.134, 0.3706, 0.03407, 0.25, 0.134, 0.25, 0.134, 0.5, 0.0, 0.5, 0.0, 0.3706, 0.03407, 0.5, 0.0, 0.3706, 0.03407, 0.3706, 0.03407, 0.6294, 0.03407, 0.6294, 0.03407, 0.5, 0.0, 0.6294, 0.03407, 0.5, 0.0, 0.5, 0.0, 0.75, 0.134, 0.75, 0.134, 0.6294, 0.03407, 0.75, 0.134, 0.6294, 0.03407, 0.6294, 0.03407, 0.8536, 0.2929, 0.8536, 0.2929, 0.75, 0.134, 0.8536, 0.2929, 0.75, 0.134, 0.75, 0.134, 0.933, 0.5, 0.933, 0.5, 0.8536, 0.2929, 0.933, 0.5, 0.8536, 0.2929, 0.8536, 0.2929, 0.983, 0.7412, 0.983, 0.7412, 0.933, 0.5, 0.983, 0.7412, 0.933, 0.5, 0.933, 0.5, 1.0, 1.0, 1.0, 1.0, 0.983, 0.7412, 1.0, 1.0, 0.983, 0.7412, 0.983, 0.7412, 0.03636, 0.1, 1.0, 0.0, 1.0, 0.1, 0.03636, 0.1, 0.03636, 1.0, 0.0, 1.0, 0.0, 0.0, 0.03636, 0.1, 0.0, 1.0, 0.0, 0.0, 1.0, 0.0, 0.03636, 0.1, 0.9636, 0.1, 0.0, 0.0, 0.0, 0.1, 0.9636, 0.1, 0.9636, 1.0, 1.0, 1.0, 1.0, 0.0, 0.9636, 0.1, 1.0, 1.0, 1.0, 0.0, 0.0, 0.0, 0.9636, 0.1, 0.983, 0.2588, 1.0, 0.0, 1.0, 0.0, 0.983, 0.2588, 0.983, 0.2588, 1.0, 0.0, 0.933, 0.5, 0.933, 0.5, 0.983, 0.2588, 0.933, 0.5, 0.983, 0.2588, 0.983, 0.2588, 0.8536, 0.7071, 0.8536, 0.7071, 0.933, 0.5, 0.8536, 0.7071, 0.933, 0.5, 0.933, 0.5, 0.75, 0.866, 0.75, 0.866, 0.8536, 0.7071, 0.75, 0.866, 0.8536, 0.7071, 0.8536, 0.7071, 0.6294, 0.9659, 0.6294, 0.9659, 0.75, 0.866, 0.6294, 0.9659, 0.75, 0.866, 0.75, 0.866, 0.5, 1.0, 0.5, 1.0, 0.6294, 0.9659, 0.5, 1.0, 0.6294, 0.9659, 0.6294, 0.9659, 0.3706, 0.9659, 0.3706, 0.9659, 0.5, 1.0, 0.3706, 0.9659, 0.5, 1.0, 0.5, 1.0, 0.25, 0.866, 0.25, 0.866, 0.3706, 0.9659, 0.25, 0.866, 0.3706, 0.9659, 0.3706, 0.9659, 0.1464, 0.7071, 0.1464, 0.7071, 0.25, 0.866, 0.1464, 0.7071, 0.25, 0.866, 0.25, 0.866, 0.06699, 0.5, 0.06699, 0.5, 0.1464, 0.7071, 0.06699, 0.5, 0.1464, 0.7071, 0.1464, 0.7071, 0.01704, 0.2588, 0.01704, 0.2588, 0.06699, 0.5, 0.01704, 0.2588, 0.06699, 0.5, 0.06699, 0.5, 0.0, 0.0, 0.0, 0.0, 0.01704, 0.2588, 0.0, 0.0, 0.01704, 0.2588, 0.01704, 0.2588, 0.03636, 0.1, 0.0, 1.0, 0.03636, 1.0, 0.0, 0.0, 0.0, 1.0, 0.03636, 0.1, 1.0, 0.0, 0.03636, 0.1, 1.0, 0.1, 1.0, 0.0, 0.0, 0.0, 0.03636, 0.1, 0.9636, 0.1, 1.0, 1.0, 0.9636, 1.0, 1.0, 0.0, 1.0, 1.0, 0.9636, 0.1, 0.0, 0.0, 0.9636, 0.1, 0.0, 0.1, 0.0, 0.0, 1.0, 0.0, 0.9636, 0.1, 0.01704, 0.7412, 0.0, 1.0, 0.0, 1.0, 0.01704, 0.7412, 0.01704, 0.7412, 0.0, 1.0, 0.06699, 0.5, 0.06699, 0.5, 0.01704, 0.7412, 0.06699, 0.5, 0.01704, 0.7412, 0.01704, 0.7412, 0.1464, 0.2929, 0.1464, 0.2929, 0.06699, 0.5, 0.1464, 0.2929, 0.06699, 0.5, 0.06699, 0.5, 0.25, 0.134, 0.25, 0.134, 0.1464, 0.2929, 0.25, 0.134, 0.1464, 0.2929, 0.1464, 0.2929, 0.3706, 0.03407, 0.3706, 0.03407, 0.25, 0.134, 0.3706, 0.03407, 0.25, 0.134, 0.25, 0.134, 0.5, 0.0, 0.5, 0.0, 0.3706, 0.03407, 0.5, 0.0, 0.3706, 0.03407, 0.3706, 0.03407, 0.6294, 0.03407, 0.6294, 0.03407, 0.5, 0.0, 0.6294, 0.03407, 0.5, 0.0, 0.5, 0.0, 0.75, 0.134, 0.75, 0.134, 0.6294, 0.03407, 0.75, 0.134, 0.6294, 0.03407, 0.6294, 0.03407, 0.8536, 0.2929, 0.8536, 0.2929, 0.75, 0.134, 0.8536, 0.2929, 0.75, 0.134, 0.75, 0.134, 0.933, 0.5, 0.933, 0.5, 0.8536, 0.2929, 0.933, 0.5, 0.8536, 0.2929, 0.8536, 0.2929, 0.983, 0.7412, 0.983, 0.7412, 0.933, 0.5, 0.983, 0.7412, 0.933, 0.5, 0.933, 0.5, 1.0, 1.0, 1.0, 1.0, 0.983, 0.7412, 1.0, 1.0, 0.983, 0.7412, 0.983, 0.7412, 0.03636, 0.1, 1.0, 0.0, 1.0, 0.1, 0.03636, 0.1, 0.03636, 1.0, 0.0, 1.0, 0.0, 0.0, 0.03636, 0.1, 0.0, 1.0, 0.0, 0.0, 1.0, 0.0, 0.03636, 0.1, 0.9636, 0.1, 0.0, 0.0, 0.0, 0.1, 0.9636, 0.1, 0.9636, 1.0, 1.0, 1.0, 1.0, 0.0, 0.9636, 0.1, 1.0, 1.0, 1.0, 0.0, 0.0, 0.0, 0.9636, 0.1, 0.983, 0.2588, 1.0, 0.0, 1.0, 0.0, 0.983, 0.2588, 0.983, 0.2588, 1.0, 0.0, 0.933, 0.5, 0.933, 0.5, 0.983, 0.2588, 0.933, 0.5, 0.983, 0.2588, 0.983, 0.2588, 0.8536, 0.7071, 0.8536, 0.7071, 0.933, 0.5, 0.8536, 0.7071, 0.933, 0.5, 0.933, 0.5, 0.75, 0.866, 0.75, 0.866, 0.8536, 0.7071, 0.75, 0.866, 0.8536, 0.7071, 0.8536, 0.7071, 0.6294, 0.9659, 0.6294, 0.9659, 0.75, 0.866, 0.6294, 0.9659, 0.75, 0.866, 0.75, 0.866, 0.5, 1.0, 0.5, 1.0, 0.6294, 0.9659, 0.5, 1.0, 0.6294, 0.9659, 0.6294, 0.9659, 0.3706, 0.9659, 0.3706, 0.9659, 0.5, 1.0, 0.3706, 0.9659, 0.5, 1.0, 0.5, 1.0, 0.25, 0.866, 0.25, 0.866, 0.3706, 0.9659, 0.25, 0.866, 0.3706, 0.9659, 0.3706, 0.9659, 0.1464, 0.7071, 0.1464, 0.7071, 0.25, 0.866, 0.1464, 0.7071, 0.25, 0.866, 0.25, 0.866, 0.06699, 0.5, 0.06699, 0.5, 0.1464, 0.7071, 0.06699, 0.5, 0.1464, 0.7071, 0.1464, 0.7071, 0.01704, 0.2588, 0.01704, 0.2588, 0.06699, 0.5, 0.01704, 0.2588, 0.06699, 0.5, 0.06699, 0.5, 0.0, 0.0, 0.0, 0.0, 0.01704, 0.2588, 0.0, 0.0, 0.01704, 0.2588, 0.01704, 0.2588, 0.03636, 0.1, 0.0, 1.0, 0.03636, 1.0, 0.0, 0.0, 0.0, 1.0, 0.03636, 0.1, 1.0, 0.0, 0.03636, 0.1, 1.0, 0.1, 1.0, 0.0, 0.0, 0.0, 0.03636, 0.1, 0.9636, 0.1, 1.0, 1.0, 0.9636, 1.0, 1.0, 0.0, 1.0, 1.0, 0.9636, 0.1, 0.0, 0.0, 0.9636, 0.1, 0.0, 0.1, 0.0, 0.0, 1.0, 0.0, 0.9636, 0.1, 0.01704, 0.7412, 0.0, 1.0, 0.0, 1.0, 0.01704, 0.7412, 0.01704, 0.7412, 0.0, 1.0, 0.06699, 0.5, 0.06699, 0.5, 0.01704, 0.7412, 0.06699, 0.5, 0.01704, 0.7412, 0.01704, 0.7412, 0.1464, 0.2929, 0.1464, 0.2929, 0.06699, 0.5, 0.1464, 0.2929, 0.06699, 0.5, 0.06699, 0.5, 0.25, 0.134, 0.25, 0.134, 0.1464, 0.2929, 0.25, 0.134, 0.1464, 0.2929, 0.1464, 0.2929, 0.3706, 0.03407, 0.3706, 0.03407, 0.25, 0.134, 0.3706, 0.03407, 0.25, 0.134, 0.25, 0.134, 0.5, 0.0, 0.5, 0.0, 0.3706, 0.03407, 0.5, 0.0, 0.3706, 0.03407, 0.3706, 0.03407, 0.6294, 0.03407, 0.6294, 0.03407, 0.5, 0.0, 0.6294, 0.03407, 0.5, 0.0, 0.5, 0.0, 0.75, 0.134, 0.75, 0.134, 0.6294, 0.03407, 0.75, 0.134, 0.6294, 0.03407, 0.6294, 0.03407, 0.8536, 0.2929, 0.8536, 0.2929, 0.75, 0.134, 0.8536, 0.2929, 0.75, 0.134, 0.75, 0.134, 0.933, 0.5, 0.933, 0.5, 0.8536, 0.2929, 0.933, 0.5, 0.8536, 0.2929, 0.8536, 0.2929, 0.983, 0.7412, 0.983, 0.7412, 0.933, 0.5, 0.983, 0.7412, 0.933, 0.5, 0.933, 0.5, 1.0, 1.0, 1.0, 1.0, 0.983, 0.7412, 1.0, 1.0, 0.983, 0.7412, 0.983, 0.7412, 0.9636, 0.1, 0.0, 0.0, 0.0, 0.1, 0.9636, 0.1, 0.9636, 1.0, 1.0, 1.0, 1.0, 0.0, 0.9636, 0.1, 1.0, 1.0, 1.0, 0.0, 0.0, 0.0, 0.9636, 0.1, 0.9636, 0.1, 1.0, 1.0, 0.9636, 1.0, 1.0, 0.0, 1.0, 1.0, 0.9636, 0.1, 0.0, 0.0, 0.9636, 0.1, 0.0, 0.1, 0.0, 0.0, 1.0, 0.0, 0.9636, 0.1, 0.01704, 0.7412, 0.0, 1.0, 0.0, 1.0, 0.01704, 0.7412, 0.01704, 0.7412, 0.0, 1.0, 0.06699, 0.5, 0.06699, 0.5, 0.01704, 0.7412, 0.06699, 0.5, 0.01704, 0.7412, 0.01704, 0.7412, 0.1464, 0.2929, 0.1464, 0.2929, 0.06699, 0.5, 0.1464, 0.2929, 0.06699, 0.5, 0.06699, 0.5, 0.25, 0.134, 0.25, 0.134, 0.1464, 0.2929, 0.25, 0.134, 0.1464, 0.2929, 0.1464, 0.2929, 0.3706, 0.03407, 0.3706, 0.03407, 0.25, 0.134, 0.3706, 0.03407, 0.25, 0.134, 0.25, 0.134, 0.5, 0.0, 0.5, 0.0, 0.3706, 0.03407, 0.5, 0.0, 0.3706, 0.03407, 0.3706, 0.03407, 0.6294, 0.03407, 0.6294, 0.03407, 0.5, 0.0, 0.6294, 0.03407, 0.5, 0.0, 0.5, 0.0, 0.75, 0.134, 0.75, 0.134, 0.6294, 0.03407, 0.75, 0.134, 0.6294, 0.03407, 0.6294, 0.03407, 0.8536, 0.2929, 0.8536, 0.2929, 0.75, 0.134, 0.8536, 0.2929, 0.75, 0.134, 0.75, 0.134, 0.933, 0.5, 0.933, 0.5, 0.8536, 0.2929, 0.933, 0.5, 0.8536, 0.2929, 0.8536, 0.2929, 0.983, 0.7412, 0.983, 0.7412, 0.933, 0.5, 0.983, 0.7412, 0.933, 0.5, 0.933, 0.5, 1.0, 1.0, 1.0, 1.0, 0.983, 0.7412, 1.0, 1.0, 0.983, 0.7412, 0.983, 0.7412, 0.03636, 0.1, 1.0, 0.0, 1.0, 0.1, 0.03636, 0.1, 0.03636, 1.0, 0.0, 1.0, 0.0, 0.0, 0.03636, 0.1, 0.0, 1.0, 0.0, 0.0, 1.0, 0.0, 0.03636, 0.1, 0.9636, 0.1, 0.0, 0.0, 0.0, 0.1, 0.9636, 0.1, 0.9636, 1.0, 1.0, 1.0, 1.0, 0.0, 0.9636, 0.1, 1.0, 1.0, 1.0, 0.0, 0.0, 0.0, 0.9636, 0.1, 0.983, 0.2588, 1.0, 0.0, 1.0, 0.0, 0.983, 0.2588, 0.983, 0.2588, 1.0, 0.0, 0.933, 0.5, 0.933, 0.5, 0.983, 0.2588, 0.933, 0.5, 0.983, 0.2588, 0.983, 0.2588, 0.8536, 0.7071, 0.8536, 0.7071, 0.933, 0.5, 0.8536, 0.7071, 0.933, 0.5, 0.933, 0.5, 0.75, 0.866, 0.75, 0.866, 0.8536, 0.7071, 0.75, 0.866, 0.8536, 0.7071, 0.8536, 0.7071, 0.6294, 0.9659, 0.6294, 0.9659, 0.75, 0.866, 0.6294, 0.9659, 0.75, 0.866, 0.75, 0.866, 0.5, 1.0, 0.5, 1.0, 0.6294, 0.9659, 0.5, 1.0, 0.6294, 0.9659, 0.6294, 0.9659, 0.3706, 0.9659, 0.3706, 0.9659, 0.5, 1.0, 0.3706, 0.9659, 0.5, 1.0, 0.5, 1.0, 0.25, 0.866, 0.25, 0.866, 0.3706, 0.9659, 0.25, 0.866, 0.3706, 0.9659, 0.3706, 0.9659, 0.1464, 0.7071, 0.1464, 0.7071, 0.25, 0.866, 0.1464, 0.7071, 0.25, 0.866, 0.25, 0.866, 0.06699, 0.5, 0.06699, 0.5, 0.1464, 0.7071, 0.06699, 0.5, 0.1464, 0.7071, 0.1464, 0.7071, 0.01704, 0.2588, 0.01704, 0.2588, 0.06699, 0.5, 0.01704, 0.2588, 0.06699, 0.5, 0.06699, 0.5, 0.0, 0.0, 0.0, 0.0, 0.01704, 0.2588, 0.0, 0.0, 0.01704, 0.2588, 0.01704, 0.2588, 0.03636, 0.1, 0.0, 1.0, 0.03636, 1.0, 0.0, 0.0, 0.0, 1.0, 0.03636, 0.1, 1.0, 0.0, 0.03636, 0.1, 1.0, 0.1, 1.0, 0.0, 0.0, 0.0, 0.03636, 0.1, 0.9636, 0.1, 1.0, 1.0, 0.9636, 1.0, 1.0, 0.0, 1.0, 1.0, 0.9636, 0.1, 0.0, 0.0, 0.9636, 0.1, 0.0, 0.1, 0.0, 0.0, 1.0, 0.0, 0.9636, 0.1, 0.01704, 0.7412, 0.0, 1.0, 0.0, 1.0, 0.01704, 0.7412, 0.01704, 0.7412, 0.0, 1.0, 0.06699, 0.5, 0.06699, 0.5, 0.01704, 0.7412, 0.06699, 0.5, 0.01704, 0.7412, 0.01704, 0.7412, 0.1464, 0.2929, 0.1464, 0.2929, 0.06699, 0.5, 0.1464, 0.2929, 0.06699, 0.5, 0.06699, 0.5, 0.25, 0.134, 0.25, 0.134, 0.1464, 0.2929, 0.25, 0.134, 0.1464, 0.2929, 0.1464, 0.2929, 0.3706, 0.03407, 0.3706, 0.03407, 0.25, 0.134, 0.3706, 0.03407, 0.25, 0.134, 0.25, 0.134, 0.5, 0.0, 0.5, 0.0, 0.3706, 0.03407, 0.5, 0.0, 0.3706, 0.03407, 0.3706, 0.03407, 0.6294, 0.03407, 0.6294, 0.03407, 0.5, 0.0, 0.6294, 0.03407, 0.5, 0.0, 0.5, 0.0, 0.75, 0.134, 0.75, 0.134, 0.6294, 0.03407, 0.75, 0.134, 0.6294, 0.03407, 0.6294, 0.03407, 0.8536, 0.2929, 0.8536, 0.2929, 0.75, 0.134, 0.8536, 0.2929, 0.75, 0.134, 0.75, 0.134, 0.933, 0.5, 0.933, 0.5, 0.8536, 0.2929, 0.933, 0.5, 0.8536, 0.2929, 0.8536, 0.2929, 0.983, 0.7412, 0.983, 0.7412, 0.933, 0.5, 0.983, 0.7412, 0.933, 0.5, 0.933, 0.5, 1.0, 1.0, 1.0, 1.0, 0.983, 0.7412, 1.0, 1.0, 0.983, 0.7412, 0.983, 0.7412, 0.03636, 0.1, 1.0, 0.0, 1.0, 0.1, 0.03636, 0.1, 0.03636, 1.0, 0.0, 1.0, 0.0, 0.0, 0.03636, 0.1, 0.0, 1.0, 0.0, 0.0, 1.0, 0.0, 0.03636, 0.1, 0.9636, 0.1, 0.0, 0.0, 0.0, 0.1, 0.9636, 0.1, 0.9636, 1.0, 1.0, 1.0, 1.0, 0.0, 0.9636, 0.1, 1.0, 1.0, 1.0, 0.0, 0.0, 0.0, 0.9636, 0.1, 0.983, 0.2588, 1.0, 0.0, 1.0, 0.0, 0.983, 0.2588, 0.983, 0.2588, 1.0, 0.0, 0.933, 0.5, 0.933, 0.5, 0.983, 0.2588, 0.933, 0.5, 0.983, 0.2588, 0.983, 0.2588, 0.8536, 0.7071, 0.8536, 0.7071, 0.933, 0.5, 0.8536, 0.7071, 0.933, 0.5, 0.933, 0.5, 0.75, 0.866, 0.75, 0.866, 0.8536, 0.7071, 0.75, 0.866, 0.8536, 0.7071, 0.8536, 0.7071, 0.6294, 0.9659, 0.6294, 0.9659, 0.75, 0.866, 0.6294, 0.9659, 0.75, 0.866, 0.75, 0.866, 0.5, 1.0, 0.5, 1.0, 0.6294, 0.9659, 0.5, 1.0, 0.6294, 0.9659, 0.6294, 0.9659, 0.3706, 0.9659, 0.3706, 0.9659, 0.5, 1.0, 0.3706, 0.9659, 0.5, 1.0, 0.5, 1.0, 0.25, 0.866, 0.25, 0.866, 0.3706, 0.9659, 0.25, 0.866, 0.3706, 0.9659, 0.3706, 0.9659, 0.1464, 0.7071, 0.1464, 0.7071, 0.25, 0.866, 0.1464, 0.7071, 0.25, 0.866, 0.25, 0.866, 0.06699, 0.5, 0.06699, 0.5, 0.1464, 0.7071, 0.06699, 0.5, 0.1464, 0.7071, 0.1464, 0.7071, 0.01704, 0.2588, 0.01704, 0.2588, 0.06699, 0.5, 0.01704, 0.2588, 0.06699, 0.5, 0.06699, 0.5, 0.0, 0.0, 0.0, 0.0, 0.01704, 0.2588, 0.0, 0.0, 0.01704, 0.2588, 0.01704, 0.2588, 0.03636, 0.1, 0.0, 1.0, 0.03636, 1.0, 0.0, 0.0, 0.0, 1.0, 0.03636, 0.1, 1.0, 0.0, 0.03636, 0.1, 1.0, 0.1, 1.0, 0.0, 0.0, 0.0, 0.03636, 0.1, 0.5709, 1.0, 0.7136, 0.5, 0.7136, 1.0, 0.5709, 1.0, 0.5709, 0.5, 0.7136, 0.5, 0.0, 0.0, 1.0, 0.0, 1.0, 1.0, 0.0, 0.0, 1.0, 1.0, 0.0, 1.0, 1.0, 0.0, 0.0, 0.0, 0.0, 1.0, 1.0, 0.0, 0.0, 1.0, 1.0, 1.0, 1.0, 0.0, 0.0, 0.0, 0.0, 1.0, 1.0, 0.0, 0.0, 1.0, 1.0, 1.0, 0.0, 0.0, 1.0, 0.0, 1.0, 1.0, 0.0, 0.0, 1.0, 1.0, 0.0, 1.0, 0.0, 0.0, 1.0, 1.0, 1.0, 1.0, 0.0, 0.0, 1.0, 1.0, 0.0, 0.0, 0.8562, 0.5, 0.5709, 0.5, 0.8562, 0.0, 0.5709, 1.0, 0.7136, 0.5, 0.5709, 0.5, 1.0, 1.0, 0.0, 1.0, 0.0, 0.0, 1.0, 1.0, 0.0, 0.0, 1.0, 0.0, 1.0, 1.0, 0.0, 1.0, 0.0, 0.0, 1.0, 1.0, 0.0, 0.0, 1.0, 0.0, 1.0, 1.0, 0.0, 1.0, 0.0, 0.0, 1.0, 1.0, 0.0, 0.0, 1.0, 0.0, 1.0, 1.0, 0.0, 1.0, 0.0, 0.0, 1.0, 1.0, 0.0, 0.0, 1.0, 0.0, 0.0, 0.0, 1.0, 0.0, 1.0, 1.0, 0.0, 0.0, 1.0, 1.0, 0.0, 1.0, 0.0, 0.0, 1.0, 0.0, 1.0, 1.0, 0.0, 0.0, 1.0, 1.0, 0.0, 1.0, 0.0, 0.0, 1.0, 0.0, 1.0, 1.0, 0.0, 0.0, 1.0, 1.0, 0.0, 1.0, 0.0, 0.0, 1.0, 0.0, 1.0, 1.0, 0.0, 0.0, 1.0, 1.0, 0.0, 1.0, 0.0, 0.0, 1.0, 0.0, 1.0, 1.0, 0.0, 0.0, 1.0, 1.0, 0.0, 1.0, 0.3125, 0.0, 1.0, 0.0, 1.0, 1.0, 0.3125, 0.0, 1.0, 1.0, 0.3125, 1.0, 0.09153, 0.1464, 0.3125, 1.0, 0.2316, 0.983, 0.09153, 0.1464, 0.2316, 0.983, 0.1563, 0.933, 0.09153, 0.1464, 0.1563, 0.933, 0.09153, 0.8536, 0.09153, 0.1464, 0.09153, 0.8536, 0.04187, 0.75, 0.09153, 0.1464, 0.04187, 0.75, 0.01065, 0.6294, 0.09153, 0.1464, 0.01065, 0.6294, 0.0, 0.5, 0.09153, 0.1464, 0.0, 0.5, 0.01065, 0.3706, 0.09153, 0.1464, 0.01065, 0.3706, 0.04187, 0.25, 0.09153, 0.1464, 0.1563, 0.06699, 0.2316, 0.01704, 0.09153, 0.1464, 0.2316, 0.01704, 0.3125, 0.0, 0.09153, 0.1464, 0.3125, 0.0, 0.3125, 1.0, 1.0, 0.0, 0.0, 0.0, 0.0, 1.0, 1.0, 0.0, 0.0, 1.0, 1.0, 1.0, 0.9085, 0.1464, 0.7684, 0.01704, 0.8438, 0.06699, 0.6875, 1.0, 0.0, 1.0, 0.0, 0.0, 0.6875, 1.0, 0.0, 0.0, 0.6875, 0.0, 0.9085, 0.8536, 0.6875, 0.0, 0.7684, 0.01704, 0.9085, 0.8536, 0.9085, 0.1464, 0.9581, 0.25, 0.9085, 0.8536, 0.9581, 0.25, 0.9894, 0.3706, 0.9085, 0.8536, 0.9894, 0.3706, 1.0, 0.5, 0.9085, 0.8536, 1.0, 0.5, 0.9894, 0.6294, 0.9085, 0.8536, 0.9894, 0.6294, 0.9581, 0.75, 0.9085, 0.8536, 0.8438, 0.933, 0.7684, 0.983, 0.9085, 0.8536, 0.7684, 0.983, 0.6875, 1.0, 0.9085, 0.8536, 0.7684, 0.01704, 0.9085, 0.1464, 0.9085, 0.8536, 0.6875, 1.0, 0.6875, 0.0, 0.0, 0.0, 1.0, 0.0, 1.0, 1.0, 0.0, 0.0, 1.0, 1.0, 0.0, 1.0, 0.3125, 0.0, 1.0, 0.0, 1.0, 1.0, 0.3125, 0.0, 1.0, 1.0, 0.3125, 1.0, 0.09153, 0.1464, 0.3125, 1.0, 0.2316, 0.983, 0.09153, 0.1464, 0.2316, 0.983, 0.1563, 0.933, 0.09153, 0.1464, 0.1563, 0.933, 0.09153, 0.8536, 0.09153, 0.1464, 0.09153, 0.8536, 0.04187, 0.75, 0.09153, 0.1464, 0.04187, 0.75, 0.01065, 0.6294, 0.09153, 0.1464, 0.01065, 0.6294, 0.0, 0.5, 0.09153, 0.1464, 0.0, 0.5, 0.01065, 0.3706, 0.09153, 0.1464, 0.01065, 0.3706, 0.04187, 0.25, 0.09153, 0.1464, 0.1563, 0.06699, 0.2316, 0.01704, 0.09153, 0.1464, 0.2316, 0.01704, 0.3125, 0.0, 0.09153, 0.1464, 0.3125, 0.0, 0.3125, 1.0, 1.0, 0.0, 0.0, 0.0, 0.0, 1.0, 1.0, 0.0, 0.0, 1.0, 1.0, 1.0, 0.9085, 0.1464, 0.7684, 0.01704, 0.8438, 0.06699, 0.6875, 1.0, 0.0, 1.0, 0.0, 0.0, 0.6875, 1.0, 0.0, 0.0, 0.6875, 0.0, 0.9085, 0.8536, 0.6875, 0.0, 0.7684, 0.01704, 0.9085, 0.8536, 0.9085, 0.1464, 0.9581, 0.25, 0.9085, 0.8536, 0.9581, 0.25, 0.9894, 0.3706, 0.9085, 0.8536, 0.9894, 0.3706, 1.0, 0.5, 0.9085, 0.8536, 1.0, 0.5, 0.9894, 0.6294, 0.9085, 0.8536, 0.9894, 0.6294, 0.9581, 0.75, 0.9085, 0.8536, 0.8438, 0.933, 0.7684, 0.983, 0.9085, 0.8536, 0.7684, 0.983, 0.6875, 1.0, 0.9085, 0.8536, 0.7684, 0.01704, 0.9085, 0.1464, 0.9085, 0.8536, 0.6875, 1.0, 0.6875, 0.0, 0.0, 0.0, 1.0, 0.0, 1.0, 1.0, 0.0, 0.0, 1.0, 1.0, 0.0, 1.0, 0.09153, 0.8536, 0.2316, 0.983, 0.1563, 0.933, 0.3125, 0.0, 1.0, 0.0, 1.0, 1.0, 0.3125, 0.0, 1.0, 1.0, 0.3125, 1.0, 0.09153, 0.1464, 0.3125, 1.0, 0.2316, 0.983, 0.09153, 0.1464, 0.09153, 0.8536, 0.04187, 0.75, 0.09153, 0.1464, 0.04187, 0.75, 0.01065, 0.6294, 0.09153, 0.1464, 0.01065, 0.6294, 0.0, 0.5, 0.09153, 0.1464, 0.0, 0.5, 0.01065, 0.3706, 0.09153, 0.1464, 0.01065, 0.3706, 0.04187, 0.25, 0.09153, 0.1464, 0.1563, 0.06699, 0.2316, 0.01704, 0.09153, 0.1464, 0.2316, 0.01704, 0.3125, 0.0, 0.09153, 0.1464, 0.2316, 0.983, 0.09153, 0.8536, 0.09153, 0.1464, 0.3125, 0.0, 0.3125, 1.0, 1.0, 0.0, 0.0, 0.0, 0.0, 1.0, 1.0, 0.0, 0.0, 1.0, 1.0, 1.0, 0.3125, 0.0, 1.0, 0.0, 1.0, 1.0, 0.3125, 0.0, 1.0, 1.0, 0.3125, 1.0, 0.09153, 0.1464, 0.3125, 1.0, 0.2316, 0.983, 0.09153, 0.1464, 0.2316, 0.983, 0.1563, 0.933, 0.09153, 0.1464, 0.1563, 0.933, 0.09153, 0.8536, 0.09153, 0.1464, 0.09153, 0.8536, 0.04187, 0.75, 0.09153, 0.1464, 0.04187, 0.75, 0.01065, 0.6294, 0.09153, 0.1464, 0.01065, 0.6294, 0.0, 0.5, 0.09153, 0.1464, 0.0, 0.5, 0.01065, 0.3706, 0.09153, 0.1464, 0.01065, 0.3706, 0.04187, 0.25, 0.09153, 0.1464, 0.1563, 0.06699, 0.2316, 0.01704, 0.09153, 0.1464, 0.2316, 0.01704, 0.3125, 0.0, 0.09153, 0.1464, 0.3125, 0.0, 0.3125, 1.0, 1.0, 0.0, 0.0, 0.0, 0.0, 1.0, 1.0, 0.0, 0.0, 1.0, 1.0, 1.0, 0.9085, 0.1464, 0.7684, 0.01704, 0.8438, 0.06699, 0.6875, 1.0, 0.0, 1.0, 0.0, 0.0, 0.6875, 1.0, 0.0, 0.0, 0.6875, 0.0, 0.9085, 0.8536, 0.6875, 0.0, 0.7684, 0.01704, 0.9085, 0.8536, 0.9085, 0.1464, 0.9581, 0.25, 0.9085, 0.8536, 0.9581, 0.25, 0.9894, 0.3706, 0.9085, 0.8536, 0.9894, 0.3706, 1.0, 0.5, 0.9085, 0.8536, 1.0, 0.5, 0.9894, 0.6294, 0.9085, 0.8536, 0.9894, 0.6294, 0.9581, 0.75, 0.9085, 0.8536, 0.8438, 0.933, 0.7684, 0.983, 0.9085, 0.8536, 0.7684, 0.983, 0.6875, 1.0, 0.9085, 0.8536, 0.7684, 0.01704, 0.9085, 0.1464, 0.9085, 0.8536, 0.6875, 1.0, 0.6875, 0.0, 0.0, 0.0, 1.0, 0.0, 1.0, 1.0, 0.0, 0.0, 1.0, 1.0, 0.0, 1.0, 0.3125, 0.0, 1.0, 0.0, 1.0, 1.0, 0.3125, 0.0, 1.0, 1.0, 0.3125, 1.0, 0.09153, 0.1464, 0.3125, 1.0, 0.2316, 0.983, 0.09153, 0.1464, 0.2316, 0.983, 0.1563, 0.933, 0.09153, 0.1464, 0.1563, 0.933, 0.09153, 0.8536, 0.09153, 0.1464, 0.09153, 0.8536, 0.04187, 0.75, 0.09153, 0.1464, 0.04187, 0.75, 0.01065, 0.6294, 0.09153, 0.1464, 0.01065, 0.6294, 0.0, 0.5, 0.09153, 0.1464, 0.0, 0.5, 0.01065, 0.3706, 0.09153, 0.1464, 0.01065, 0.3706, 0.04187, 0.25, 0.09153, 0.1464, 0.1563, 0.06699, 0.2316, 0.01704, 0.09153, 0.1464, 0.2316, 0.01704, 0.3125, 0.0, 0.09153, 0.1464, 0.3125, 0.0, 0.3125, 1.0, 1.0, 0.0, 0.0, 0.0, 0.0, 1.0, 1.0, 0.0, 0.0, 1.0, 1.0, 1.0, 0.9085, 0.1464, 0.7684, 0.01704, 0.8438, 0.06699, 0.6875, 1.0, 0.0, 1.0, 0.0, 0.0, 0.6875, 1.0, 0.0, 0.0, 0.6875, 0.0, 0.9085, 0.8536, 0.6875, 0.0, 0.7684, 0.01704, 0.9085, 0.8536, 0.9085, 0.1464, 0.9581, 0.25, 0.9085, 0.8536, 0.9581, 0.25, 0.9894, 0.3706, 0.9085, 0.8536, 0.9894, 0.3706, 1.0, 0.5, 0.9085, 0.8536, 1.0, 0.5, 0.9894, 0.6294, 0.9085, 0.8536, 0.9894, 0.6294, 0.9581, 0.75, 0.9085, 0.8536, 0.8438, 0.933, 0.7684, 0.983, 0.9085, 0.8536, 0.7684, 0.983, 0.6875, 1.0, 0.9085, 0.8536, 0.7684, 0.01704, 0.9085, 0.1464, 0.9085, 0.8536, 0.6875, 1.0, 0.6875, 0.0, 0.0, 0.0, 1.0, 0.0, 1.0, 1.0, 0.0, 0.0, 1.0, 1.0, 0.0, 1.0, 0.0, 0.8529, 9.542e-08, 0.0, 0.6933, 1.908e-07, 0.6933, 1.0, 0.1471, 1.0, 0.0, 0.8529, 0.6933, 1.0, 0.0, 0.8529, 0.6933, 1.908e-07, 1.0, 0.5, 1.0, 1.0, 0.9688, 1.0, 0.9688, 0.5, 0.9688, 0.5, 0.9688, 1.0, 0.9375, 1.0, 0.9375, 0.5, 0.9375, 0.5, 0.9375, 1.0, 0.9062, 1.0, 0.9062, 0.5, 0.9062, 0.5, 0.9062, 1.0, 0.875, 1.0, 0.875, 0.5, 0.875, 0.5, 0.875, 1.0, 0.8438, 1.0, 0.8438, 0.5, 0.8438, 0.5, 0.8438, 1.0, 0.8125, 1.0, 0.8125, 0.5, 0.8125, 0.5, 0.8125, 1.0, 0.7812, 1.0, 0.7812, 0.5, 0.7812, 0.5, 0.7812, 1.0, 0.75, 1.0, 0.75, 0.5, 0.75, 0.5, 0.75, 1.0, 0.7188, 1.0, 0.7188, 0.5, 0.7188, 0.5, 0.7188, 1.0, 0.6875, 1.0, 0.6875, 0.5, 0.6875, 0.5, 0.6875, 1.0, 0.6562, 1.0, 0.6562, 0.5, 0.6562, 0.5, 0.6562, 1.0, 0.625, 1.0, 0.625, 0.5, 0.625, 0.5, 0.625, 1.0, 0.5938, 1.0, 0.5938, 0.5, 0.5938, 0.5, 0.5938, 1.0, 0.5625, 1.0, 0.5625, 0.5, 0.5625, 0.5, 0.5625, 1.0, 0.5312, 1.0, 0.5312, 0.5, 0.5312, 0.5, 0.5312, 1.0, 0.5, 1.0, 0.5, 0.5, 0.5, 0.5, 0.5, 1.0, 0.4688, 1.0, 0.4688, 0.5, 0.4688, 0.5, 0.4688, 1.0, 0.4375, 1.0, 0.4375, 0.5, 0.4375, 0.5, 0.4375, 1.0, 0.4062, 1.0, 0.4062, 0.5, 0.4062, 0.5, 0.4062, 1.0, 0.375, 1.0, 0.375, 0.5, 0.375, 0.5, 0.375, 1.0, 0.3438, 1.0, 0.3438, 0.5, 0.3438, 0.5, 0.3438, 1.0, 0.3125, 1.0, 0.3125, 0.5, 0.3125, 0.5, 0.3125, 1.0, 0.2812, 1.0, 0.2812, 0.5, 0.2812, 0.5, 0.2812, 1.0, 0.25, 1.0, 0.25, 0.5, 0.25, 0.5, 0.25, 1.0, 0.2188, 1.0, 0.2188, 0.5, 0.2188, 0.5, 0.2188, 1.0, 0.1875, 1.0, 0.1875, 0.5, 0.1875, 0.5, 0.1875, 1.0, 0.1562, 1.0, 0.1562, 0.5, 0.1562, 0.5, 0.1562, 1.0, 0.125, 1.0, 0.125, 0.5, 0.125, 0.5, 0.125, 1.0, 0.09375, 1.0, 0.09375, 0.5, 0.09375, 0.5, 0.09375, 1.0, 0.0625, 1.0, 0.0625, 0.5, 0.2968, 0.4854, 0.25, 0.49, 0.2032, 0.4854, 0.1582, 0.4717, 0.1167, 0.4496, 0.08029, 0.4197, 0.05045, 0.3833, 0.02827, 0.3418, 0.01461, 0.2968, 0.01, 0.25, 0.01461, 0.2032, 0.02827, 0.1582, 0.05045, 0.1167, 0.08029, 0.08029, 0.1167, 0.05045, 0.1582, 0.02827, 0.2032, 0.01461, 0.25, 0.01, 0.2968, 0.01461, 0.3418, 0.02827, 0.3833, 0.05045, 0.4197, 0.08029, 0.4496, 0.1167, 0.4717, 0.1582, 0.4854, 0.2032, 0.49, 0.25, 0.4854, 0.2968, 0.4717, 0.3418, 0.4496, 0.3833, 0.4197, 0.4197, 0.3833, 0.4496, 0.3418, 0.4717, 0.0625, 0.5, 0.0625, 1.0, 0.03125, 1.0, 0.03125, 0.5, 0.03125, 0.5, 0.03125, 1.0, 0.0, 1.0, 0.0, 0.5, 0.75, 0.49, 0.7968, 0.4854, 0.8418, 0.4717, 0.8833, 0.4496, 0.9197, 0.4197, 0.9496, 0.3833, 0.9717, 0.3418, 0.9854, 0.2968, 0.99, 0.25, 0.9854, 0.2032, 0.9717, 0.1582, 0.9496, 0.1167, 0.9197, 0.08029, 0.8833, 0.05045, 0.8418, 0.02827, 0.7968, 0.01461, 0.75, 0.01, 0.7032, 0.01461, 0.6582, 0.02827, 0.6167, 0.05045, 0.5803, 0.08029, 0.5504, 0.1167, 0.5283, 0.1582, 0.5146, 0.2032, 0.51, 0.25, 0.5146, 0.2968, 0.5283, 0.3418, 0.5504, 0.3833, 0.5803, 0.4197, 0.6167, 0.4496, 0.6582, 0.4717, 0.7032, 0.4854])
me_shape_9_indexedfaceset_001.materials.append(mat_plastic_chip)
me_shape_9_indexedfaceset_001.materials.append(mat_metal_pins)
me_shape_9_indexedfaceset_001.materials.append(mat_white_markings)
me_shape_9_indexedfaceset_001.update()

# ---- objects
ob_shape_9_indexedfaceset = bpy.data.objects.new('SHAPE_9_IndexedFaceSet', me_shape_9_indexedfaceset_001)

# ---- transforms, parenting, visibility, modifiers, constraints
ob_shape_9_indexedfaceset.location = (0.0, 0.0, 0.0)
ob_shape_9_indexedfaceset.rotation_euler = (-0.0, -0.0, 4.712)
ob_shape_9_indexedfaceset.scale = (2.54, 2.54, 2.54)

# ---- collection membership
col_collection.objects.link(ob_shape_9_indexedfaceset)

# ---- scene / render settings (as saved in the file)
scene.frame_start = 1; scene.frame_end = 250; scene.frame_set(1)
scene.render.engine = 'BLENDER_EEVEE_NEXT'
scene.cycles.sampling_pattern = 'TABULATED_SOBOL'
scene.cycles.use_light_tree = False
scene.view_settings.view_transform = 'Filmic'
bpy.context.view_layer.update()

# ---- added for rendering (the .blend has no active camera and no usable light): camera, sun
cam_auto = bpy.data.cameras.new('AutoCamera')
cam_auto.lens = 50.0
cam_auto.sensor_width = 36.0
cam_auto.clip_end = 1000.0
ob_auto_camera = bpy.data.objects.new('AutoCamera', cam_auto)
scene.collection.objects.link(ob_auto_camera)
ob_auto_camera.location = (3.97733, -4.7728, 3.56887)
ob_auto_camera.rotation_euler = (1.09748, -7.21219e-08, 0.694738)
scene.camera = ob_auto_camera
light_auto_sun = bpy.data.lights.new('AutoSun', 'SUN')
light_auto_sun.energy = 3.0
light_auto_sun.angle = 0.0523599
ob_auto_sun = bpy.data.objects.new('AutoSun', light_auto_sun)
scene.collection.objects.link(ob_auto_sun)
ob_auto_sun.rotation_euler = (0.872665, 0.174533, 0.523599)
bpy.context.view_layer.update()

